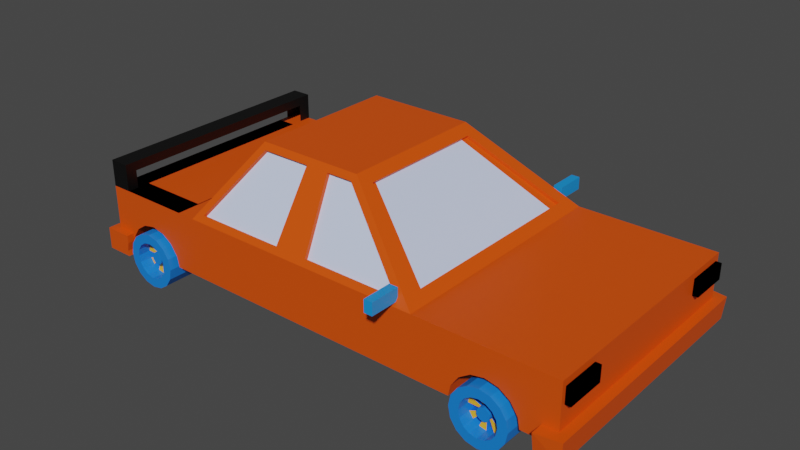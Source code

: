 # Source: Car_blend.blend  (saved by Blender 3.6.13; exported with 4.5.12 LTS)
import bpy
from mathutils import Matrix  # noqa: F401  (used for matrix-valued properties, if any)

bpy.ops.wm.read_factory_settings(use_empty=True)
scene = bpy.context.scene
scene.name = 'Scene'

# ---- collections
col_collection = bpy.data.collections.new('Collection'); scene.collection.children.link(col_collection)

# ---- materials (node trees are filled in below, after node groups)
mat_material = bpy.data.materials.new('Material')
mat_material.alpha_threshold = 0.0
mat_material.use_transparent_shadow = False
mat_material.roughness = 0.5
mat_material.line_color = (0.0, 0.0, 0.0, 1.0)
mat_window = bpy.data.materials.new('window')
mat_window.use_transparent_shadow = False
mat_material_004 = bpy.data.materials.new('Material.004')
mat_material_004.use_transparent_shadow = False
mat_tire = bpy.data.materials.new('tire')
mat_tire.use_transparent_shadow = False
mat_black_tire_ring = bpy.data.materials.new('black tire ring')
mat_black_tire_ring.use_transparent_shadow = False
mat_material_002 = bpy.data.materials.new('Material.002')
mat_material_002.use_transparent_shadow = False
mat_light_red = bpy.data.materials.new('Light red')
mat_light_red.use_transparent_shadow = False
mat_light = bpy.data.materials.new('light')
mat_light.use_transparent_shadow = False
mat_light_1 = bpy.data.materials.new('Light')
mat_light_1.use_transparent_shadow = False
mat_material_001 = bpy.data.materials.new('Material.001')
mat_material_001.use_transparent_shadow = False

# ---- material node trees
mat_material.use_nodes = True; mat_material.node_tree.nodes.clear()
_N = mat_material.node_tree.nodes; _L = mat_material.node_tree.links
n0 = _N.new('ShaderNodeOutputMaterial'); n0.name = 'Material Output'; n0.location = (300, 300)
n1 = _N.new('ShaderNodeBsdfPrincipled'); n1.name = 'Principled BSDF'; n1.location = (10, 300)
n1.distribution = 'GGX'
n1.subsurface_method = 'RANDOM_WALK_SKIN'
n1.inputs[0].default_value = (0.8, 0.07855, 0.0, 1.0)
n1.inputs[3].default_value = 1.45
n1.inputs[27].default_value = (0.0, 0.0, 0.0, 1.0)
n1.inputs[28].default_value = 1.0
_L.new(n1.outputs[0], n0.inputs[0])
n0.is_active_output = True
mat_window.use_nodes = True; mat_window.node_tree.nodes.clear()
_N = mat_window.node_tree.nodes; _L = mat_window.node_tree.links
n0 = _N.new('ShaderNodeBsdfPrincipled'); n0.name = 'Principled BSDF'; n0.location = (10, 300)
n0.distribution = 'GGX'
n0.subsurface_method = 'RANDOM_WALK_SKIN'
n0.inputs[0].default_value = (0.6394, 0.7378, 1.0, 1.0)
n0.inputs[3].default_value = 1.45
n0.inputs[27].default_value = (0.0, 0.0, 0.0, 1.0)
n0.inputs[28].default_value = 1.0
n1 = _N.new('ShaderNodeOutputMaterial'); n1.name = 'Material Output'; n1.location = (300, 300)
_L.new(n0.outputs[0], n1.inputs[0])
n1.is_active_output = True
mat_material_004.use_nodes = True; mat_material_004.node_tree.nodes.clear()
_N = mat_material_004.node_tree.nodes; _L = mat_material_004.node_tree.links
n0 = _N.new('ShaderNodeBsdfPrincipled'); n0.name = 'Principled BSDF'; n0.location = (10, 300)
n0.distribution = 'GGX'
n0.subsurface_method = 'RANDOM_WALK_SKIN'
n0.inputs[0].default_value = (0.0, 0.0, 0.0, 1.0)
n0.inputs[3].default_value = 1.45
n0.inputs[27].default_value = (0.0, 0.0, 0.0, 1.0)
n0.inputs[28].default_value = 1.0
n1 = _N.new('ShaderNodeOutputMaterial'); n1.name = 'Material Output'; n1.location = (300, 300)
_L.new(n0.outputs[0], n1.inputs[0])
n1.is_active_output = True
mat_tire.use_nodes = True; mat_tire.node_tree.nodes.clear()
_N = mat_tire.node_tree.nodes; _L = mat_tire.node_tree.links
n0 = _N.new('ShaderNodeBsdfPrincipled'); n0.name = 'Principled BSDF'; n0.location = (10, 300)
n0.distribution = 'GGX'
n0.subsurface_method = 'RANDOM_WALK_SKIN'
n0.inputs[0].default_value = (0.007642, 0.2099, 0.8, 1.0)
n0.inputs[3].default_value = 1.45
n0.inputs[27].default_value = (0.0, 0.0, 0.0, 1.0)
n0.inputs[28].default_value = 1.0
n1 = _N.new('ShaderNodeOutputMaterial'); n1.name = 'Material Output'; n1.location = (300, 300)
_L.new(n0.outputs[0], n1.inputs[0])
n1.is_active_output = True
mat_black_tire_ring.use_nodes = True; mat_black_tire_ring.node_tree.nodes.clear()
_N = mat_black_tire_ring.node_tree.nodes; _L = mat_black_tire_ring.node_tree.links
n0 = _N.new('ShaderNodeBsdfPrincipled'); n0.name = 'Principled BSDF'; n0.location = (10, 300)
n0.distribution = 'GGX'
n0.subsurface_method = 'RANDOM_WALK_SKIN'
n0.inputs[0].default_value = (1.0, 0.479, 0.00547, 1.0)
n0.inputs[3].default_value = 1.45
n0.inputs[27].default_value = (0.0, 0.0, 0.0, 1.0)
n0.inputs[28].default_value = 1.0
n1 = _N.new('ShaderNodeOutputMaterial'); n1.name = 'Material Output'; n1.location = (300, 300)
_L.new(n0.outputs[0], n1.inputs[0])
n1.is_active_output = True
mat_material_002.use_nodes = True; mat_material_002.node_tree.nodes.clear()
_N = mat_material_002.node_tree.nodes; _L = mat_material_002.node_tree.links
n0 = _N.new('ShaderNodeBsdfPrincipled'); n0.name = 'Principled BSDF'; n0.location = (10, 300)
n0.distribution = 'GGX'
n0.subsurface_method = 'RANDOM_WALK_SKIN'
n0.inputs[3].default_value = 1.45
n0.inputs[27].default_value = (0.0, 0.0, 0.0, 1.0)
n0.inputs[28].default_value = 1.0
n1 = _N.new('ShaderNodeOutputMaterial'); n1.name = 'Material Output'; n1.location = (300, 300)
_L.new(n0.outputs[0], n1.inputs[0])
n1.is_active_output = True
mat_light_red.use_nodes = True; mat_light_red.node_tree.nodes.clear()
_N = mat_light_red.node_tree.nodes; _L = mat_light_red.node_tree.links
n0 = _N.new('ShaderNodeBsdfPrincipled'); n0.name = 'Principled BSDF'; n0.location = (10, 300)
n0.distribution = 'GGX'
n0.subsurface_method = 'RANDOM_WALK_SKIN'
n0.inputs[0].default_value = (0.3844, 0.000619, 0.0, 1.0)
n0.inputs[3].default_value = 1.45
n0.inputs[27].default_value = (0.0, 0.0, 0.0, 1.0)
n0.inputs[28].default_value = 1.0
n1 = _N.new('ShaderNodeOutputMaterial'); n1.name = 'Material Output'; n1.location = (300, 300)
_L.new(n0.outputs[0], n1.inputs[0])
n1.is_active_output = True
mat_light.use_nodes = True; mat_light.node_tree.nodes.clear()
_N = mat_light.node_tree.nodes; _L = mat_light.node_tree.links
n0 = _N.new('ShaderNodeBsdfPrincipled'); n0.name = 'Principled BSDF'; n0.location = (10, 300)
n0.distribution = 'GGX'
n0.subsurface_method = 'RANDOM_WALK_SKIN'
n0.inputs[3].default_value = 1.45
n0.inputs[27].default_value = (0.0, 0.0, 0.0, 1.0)
n0.inputs[28].default_value = 1.0
n1 = _N.new('ShaderNodeOutputMaterial'); n1.name = 'Material Output'; n1.location = (300, 300)
_L.new(n0.outputs[0], n1.inputs[0])
n1.is_active_output = True
mat_light_1.use_nodes = True; mat_light_1.node_tree.nodes.clear()
_N = mat_light_1.node_tree.nodes; _L = mat_light_1.node_tree.links
n0 = _N.new('ShaderNodeBsdfPrincipled'); n0.name = 'Principled BSDF'; n0.location = (10, 300)
n0.distribution = 'GGX'
n0.subsurface_method = 'RANDOM_WALK_SKIN'
n0.inputs[0].default_value = (0.2266, 0.004171, 0.0, 1.0)
n0.inputs[3].default_value = 1.45
n0.inputs[27].default_value = (0.0, 0.0, 0.0, 1.0)
n0.inputs[28].default_value = 1.0
n1 = _N.new('ShaderNodeOutputMaterial'); n1.name = 'Material Output'; n1.location = (300, 300)
_L.new(n0.outputs[0], n1.inputs[0])
n1.is_active_output = True
mat_material_001.use_nodes = True; mat_material_001.node_tree.nodes.clear()
_N = mat_material_001.node_tree.nodes; _L = mat_material_001.node_tree.links
n0 = _N.new('ShaderNodeBsdfPrincipled'); n0.name = 'Principled BSDF'; n0.location = (10, 300)
n0.distribution = 'GGX'
n0.subsurface_method = 'RANDOM_WALK_SKIN'
n0.inputs[0].default_value = (0.009299, 0.288, 0.8, 1.0)
n0.inputs[3].default_value = 1.45
n0.inputs[27].default_value = (0.0, 0.0, 0.0, 1.0)
n0.inputs[28].default_value = 1.0
n1 = _N.new('ShaderNodeOutputMaterial'); n1.name = 'Material Output'; n1.location = (300, 300)
_L.new(n0.outputs[0], n1.inputs[0])
n1.is_active_output = True

# ---- world
world_world = bpy.data.worlds.new('World'); scene.world = world_world
world_world.use_nodes = True; world_world.node_tree.nodes.clear()
_N = world_world.node_tree.nodes; _L = world_world.node_tree.links
n0 = _N.new('ShaderNodeOutputWorld'); n0.name = 'World Output'; n0.location = (300, 300)
n1 = _N.new('ShaderNodeBackground'); n1.name = 'Background'; n1.location = (10, 300)
n1.inputs[0].default_value = (0.05088, 0.05088, 0.05088, 1.0)
_L.new(n1.outputs[0], n0.inputs[0])
n0.is_active_output = True
world_world.color = (0.05088, 0.05088, 0.05088)
world_world.use_sun_shadow = False
world_world.sun_shadow_jitter_overblur = 0.0

# ---- meshes
me_cube = bpy.data.meshes.new('Cube')
me_cube.from_pydata([(2.0, 1.25, 0.3), (2.077, 1.327, -0.377), (2.0, -1.25, 0.3), (2.094, 1.344, -0.1544), (-1.876, 1.21, 0.3607), (-2.0, 1.25, -0.3), (-1.876, -1.21, 0.3607), (-2.0, -1.25, -0.3), (0.5886, 1.25, -0.3), (0.4007, -1.21, 0.3607), (0.5886, -1.25, -0.3), (0.4007, 1.21, 0.3607), (-0.4269, -0.7996, 0.9893), (-1.45, -0.7996, 0.9893), (-1.45, 0.7996, 0.9893), (-0.4269, 0.7996, 0.9893), (-3.212, -1.33, -0.3799), (-3.212, 1.33, -0.3799), (-3.132, -1.25, 0.3), (-3.132, 1.25, 0.3), (-0.6623, 1.25, -0.3), (-0.8706, 1.25, -0.3), (-0.5987, -1.21, 0.3607), (-0.9429, -1.21, 0.3607), (-0.8706, -1.25, -0.3), (-0.6623, -1.25, -0.3), (-0.9429, 1.21, 0.3607), (-0.5987, 1.21, 0.3607), (-0.6976, -0.7996, 0.9893), (-0.9411, -0.7996, 0.9893), (-0.9411, 0.7996, 0.9893), (-0.6976, 0.7996, 0.9893), (-0.8706, -1.25, 0.3), (-1.927, -1.031, 0.4083), (-0.6623, 1.25, 0.3), (0.4844, 1.058, 0.3791), (-0.8684, -0.7599, 1.05), (-1.566, -0.682, 0.9417), (-0.7804, 0.7599, 1.05), (-0.2948, 0.671, 0.9709), (-0.2948, -0.671, 0.9709), (0.4844, -1.058, 0.3791), (-1.927, 1.031, 0.4083), (-1.566, 0.682, 0.9417), (-0.6623, -1.25, 0.3), (-0.8706, 1.25, 0.3), (-0.7804, -0.7599, 1.05), (-0.8684, 0.7599, 1.05), (-2.0, -1.25, 0.3), (-2.0, 1.25, 0.3), (0.5886, 1.25, 0.3), (0.5886, -1.25, 0.3), (-1.493, -0.7599, 1.05), (-1.493, 0.7599, 1.05), (-0.3989, 0.7599, 1.05), (-0.3989, -0.7599, 1.05), (-0.9429, -1.179, 0.3402), (-1.876, -1.179, 0.3402), (-0.5987, 1.179, 0.3402), (0.4007, 1.179, 0.3402), (-0.9411, -0.7682, 0.9687), (-1.45, -0.7682, 0.9687), (-0.6976, 0.7682, 0.9687), (-0.4269, 0.7682, 0.9687), (-0.4269, -0.7682, 0.9687), (0.4007, -1.179, 0.3402), (-1.876, 1.179, 0.3402), (-1.45, 0.7682, 0.9687), (-0.5987, -1.179, 0.3402), (-0.9429, 1.179, 0.3402), (-0.6976, -0.7682, 0.9687), (-0.9411, 0.7682, 0.9687), (-1.896, -1.031, 0.3873), (-1.896, 1.031, 0.3873), (0.4617, 1.058, 0.3492), (0.4617, -1.058, 0.3492), (-1.535, -0.682, 0.9207), (-1.535, 0.682, 0.9207), (-0.3175, 0.671, 0.941), (-0.3175, -0.671, 0.941), (1.847, -1.25, -0.3), (1.847, 1.25, 0.3), (1.847, 1.25, -0.3), (1.847, -1.25, 0.3), (2.0, 1.25, -0.1544), (-2.0, -1.25, -0.1544), (2.0, -1.25, -0.1544), (-2.0, 1.25, -0.1544), (0.5886, 1.25, -0.1544), (0.5886, -1.25, -0.1544), (-3.132, -1.25, -0.1544), (-3.132, 1.25, -0.1544), (-0.8706, 1.25, -0.1544), (-0.6623, 1.25, -0.1544), (-0.6623, -1.25, -0.1544), (-0.8706, -1.25, -0.1544), (1.847, -1.25, -0.1544), (1.847, 1.25, -0.1544), (2.0, 1.25, -0.1544), (2.0, -1.25, -0.1544), (1.847, -1.25, -0.3), (1.847, 1.25, -0.3), (1.847, -1.25, -0.1544), (1.847, 1.25, -0.1544), (2.094, -1.344, -0.1544), (2.077, -1.327, -0.377), (1.847, -1.344, -0.3944), (1.847, 1.344, -0.3944), (1.847, -1.383, -0.1544), (1.847, 1.383, -0.1544), (-2.927, -1.25, -0.3), (-2.927, 1.25, -0.3), (-2.927, 1.25, 0.3), (-2.927, -1.25, 0.3), (-2.927, -1.25, -0.1544), (-2.927, 1.25, -0.1544), (-3.132, 1.25, -0.1544), (-2.927, -1.25, -0.3), (-3.132, -1.25, -0.1544), (-2.927, -1.25, -0.1544), (-2.927, 1.25, -0.1544), (-2.927, 1.25, -0.3), (-3.212, 1.33, -0.1544), (-2.927, -1.33, -0.3799), (-3.212, -1.33, -0.1544), (-2.927, -1.33, -0.1544), (-2.927, 1.33, -0.1544), (-2.927, 1.33, -0.3799), (-3.132, -1.25, 0.5764), (-3.132, 1.25, 0.5764), (-2.927, 1.25, 0.5764), (-2.927, -1.25, 0.5764), (-2.927, 1.25, 0.3915), (-2.927, 1.25, 0.4836), (-2.927, -1.25, 0.4836), (-2.927, -1.25, 0.3915), (-3.132, -1.25, 0.3915), (-3.132, -1.25, 0.4836), (-3.132, 1.25, 0.4836), (-3.132, 1.25, 0.3915), (-2.0, 1.115, -0.3), (2.0, 1.115, 0.3), (-2.0, 1.115, 0.3), (0.5886, 1.115, -0.3), (0.5886, 1.115, 0.3), (-1.493, 0.6776, 1.05), (-0.3989, 0.6776, 1.05), (-3.132, 1.115, 0.3), (-0.7804, 0.6776, 1.05), (-0.8684, 0.6776, 1.05), (-0.8706, 1.115, -0.3), (-0.6623, 1.115, -0.3), (-1.927, 0.9189, 0.4083), (0.4844, 0.9431, 0.3791), (-1.566, 0.6081, 0.9417), (-0.2948, 0.5983, 0.9709), (-1.896, 0.9189, 0.3873), (0.4617, 0.9431, 0.3492), (-1.535, 0.6081, 0.9207), (-0.3175, 0.5983, 0.941), (1.847, 1.115, 0.3), (1.847, 1.115, -0.3), (-3.132, 1.115, -0.1544), (2.0, 1.115, -0.1544), (1.847, 1.115, -0.3), (2.0, 1.115, -0.1544), (2.077, 1.183, -0.377), (1.847, 1.199, -0.3944), (2.094, 1.199, -0.1544), (-2.927, 1.115, 0.3), (-2.927, 1.115, -0.3), (-3.132, 1.115, -0.1544), (-2.927, 1.115, -0.3), (-3.212, 1.186, -0.3799), (-3.212, 1.186, -0.1544), (-2.927, 1.186, -0.3799), (-3.132, 1.115, 0.5764), (-2.927, 1.115, 0.5764), (-3.132, 1.115, 0.3915), (-3.132, 1.115, 0.4836), (-2.927, 1.115, 0.3915), (-2.927, 1.115, 0.4836), (-2.0, -1.135, -0.3), (2.0, -1.135, 0.3), (0.5886, -1.135, -0.3), (0.5886, -1.135, 0.3), (-0.3989, -0.6897, 1.05), (-0.7804, -0.6897, 1.05), (-0.8684, -0.6897, 1.05), (-0.8706, -1.135, -0.3), (-0.6623, -1.135, -0.3), (0.4844, -0.96, 0.3791), (-0.2948, -0.609, 0.9709), (0.4617, -0.96, 0.3492), (-0.3175, -0.609, 0.941), (1.847, -1.135, 0.3), (1.847, -1.135, -0.3), (2.0, -1.135, -0.1544), (1.847, -1.135, -0.3), (2.0, -1.135, -0.1544), (1.847, -1.22, -0.3944), (2.094, -1.22, -0.1544), (-2.927, -1.135, 0.3), (-3.212, -1.207, -0.3799), (-2.927, -1.135, 0.5764), (-2.927, -1.135, 0.3915), (-2.927, -1.135, 0.4836), (-2.0, -1.135, 0.3), (-1.493, -0.6897, 1.05), (-3.132, -1.135, 0.3), (-1.927, -0.9354, 0.4083), (-1.566, -0.619, 0.9417), (-1.896, -0.9354, 0.3873), (-1.535, -0.619, 0.9207), (-3.132, -1.135, -0.1544), (2.077, -1.204, -0.377), (-2.927, -1.135, -0.3), (-3.132, -1.135, -0.1544), (-2.927, -1.135, -0.3), (-3.212, -1.207, -0.1544), (-2.927, -1.207, -0.3799), (-3.132, -1.135, 0.5764), (-3.132, -1.135, 0.3915), (-3.132, -1.135, 0.4836), (-2.0, -1.135, 0.3), (-2.0, 1.115, 0.3), (-2.927, 1.115, 0.3), (-2.927, -1.135, 0.3), (-2.195, -1.135, 0.3), (-2.195, 1.115, 0.3), (-3.122, 1.115, 0.3), (-3.122, -1.135, 0.3), (-2.195, -1.004, 0.3), (-2.195, 1.245, 0.3), (-3.122, 1.245, 0.3), (-3.122, -1.004, 0.3), (-2.195, -1.248, 0.3), (-2.195, 1.001, 0.3), (-3.122, 1.001, 0.3), (-3.122, -1.248, 0.3), (-2.202, -1.248, 0.3), (-2.202, 1.001, 0.3), (-3.129, 1.001, 0.3), (-3.129, -1.248, 0.3), (-2.195, 1.245, 0.2803), (-3.122, 1.245, 0.2803), (-2.195, 1.001, 0.2803), (-3.122, 1.001, 0.2803), (-2.191, -1.248, 0.3), (-2.191, 1.001, 0.3), (-3.118, 1.001, 0.3), (-3.118, -1.248, 0.3), (-2.927, 1.115, 0.3), (-2.927, -1.135, 0.3), (-3.122, 1.115, 0.3), (-3.122, -1.135, 0.3), (-2.195, 1.245, 0.2129), (-3.122, 1.245, 0.2129), (-2.195, 1.001, 0.2129), (-3.122, 1.001, 0.2129), (-2.191, -1.248, 0.3), (-2.191, 1.001, 0.3), (-3.118, 1.001, 0.3), (-3.118, -1.248, 0.3), (-2.195, 1.245, 0.2129), (-3.122, 1.245, 0.2129), (-2.195, 1.001, 0.2129), (-3.122, 1.001, 0.2129), (-2.195, 1.245, 0.2955), (-3.122, 1.245, 0.2955), (-2.195, 1.001, 0.2955), (-3.122, 1.001, 0.2955), (-2.195, 1.245, 0.3017), (-3.122, 1.245, 0.3017), (-2.195, 1.001, 0.3017), (-3.122, 1.001, 0.3017)], [], [(6, 23, 56, 57), (95, 32, 48, 85), (216, 110, 117, 218), (97, 84, 98, 103), (197, 183, 2, 86), (97, 81, 0, 84), (93, 34, 50, 88), (190, 184, 10, 25), (96, 83, 51, 89), (195, 185, 51, 83), (188, 208, 52, 36), (40, 41, 75, 79), (4, 14, 67, 66), (23, 29, 60, 56), (162, 147, 19, 91), (181, 133, 130, 177), (91, 115, 120, 116), (114, 113, 18, 90), (35, 39, 78, 74), (34, 45, 47, 38), (13, 6, 57, 61), (32, 44, 46, 36), (186, 187, 46, 55), (187, 188, 36, 46), (182, 189, 24, 7), (189, 190, 25, 24), (87, 49, 45, 92), (92, 45, 34, 93), (89, 51, 44, 94), (94, 44, 32, 95), (23, 6, 48, 32), (27, 11, 50, 34), (13, 29, 36, 52), (15, 31, 38, 54), (11, 15, 54, 50), (12, 9, 51, 55), (6, 13, 52, 48), (14, 4, 49, 53), (9, 22, 44, 51), (4, 26, 45, 49), (28, 12, 55, 46), (30, 14, 53, 47), (31, 27, 34, 38), (26, 30, 47, 45), (29, 23, 32, 36), (22, 28, 46, 44), (152, 42, 49, 142), (191, 41, 51, 185), (211, 37, 52, 208), (155, 39, 54, 146), (39, 35, 50, 54), (41, 40, 55, 51), (37, 33, 48, 52), (42, 43, 53, 49), (157, 74, 78, 159), (68, 65, 64, 70), (69, 66, 67, 71), (212, 72, 76, 213), (59, 58, 62, 63), (57, 56, 60, 61), (28, 22, 68, 70), (22, 9, 65, 68), (33, 37, 76, 72), (11, 27, 58, 59), (26, 4, 66, 69), (43, 42, 73, 77), (29, 13, 61, 60), (210, 33, 72, 212), (12, 28, 70, 64), (31, 15, 63, 62), (153, 35, 74, 157), (14, 30, 71, 67), (15, 11, 59, 63), (154, 43, 77, 158), (27, 31, 62, 58), (9, 12, 64, 65), (192, 40, 79, 194), (30, 26, 69, 71), (183, 195, 83, 2), (86, 2, 83, 96), (88, 50, 81, 97), (184, 196, 80, 10), (8, 88, 97, 82), (82, 97, 103, 101), (25, 94, 95, 24), (10, 89, 94, 25), (21, 92, 93, 20), (5, 87, 92, 21), (114, 90, 118, 119), (112, 115, 91, 19), (162, 91, 116, 171), (80, 96, 89, 10), (20, 93, 88, 8), (86, 96, 102, 99), (197, 86, 99, 199), (24, 95, 85, 7), (199, 99, 104, 201), (102, 100, 106, 108), (164, 101, 107, 167), (103, 98, 3, 109), (161, 82, 101, 164), (96, 80, 100, 102), (200, 215, 105, 106), (105, 104, 108, 106), (107, 109, 3, 1), (215, 201, 104, 105), (99, 102, 108, 104), (101, 103, 109, 107), (49, 87, 115, 112), (7, 85, 114, 110), (85, 48, 113, 114), (87, 5, 111, 115), (142, 49, 112, 169), (182, 7, 110, 216), (117, 119, 125, 123), (218, 117, 123, 220), (116, 120, 126, 122), (120, 121, 127, 126), (115, 111, 121, 120), (110, 114, 119, 117), (220, 123, 16, 203), (126, 127, 17, 122), (123, 125, 124, 16), (173, 174, 122, 17), (171, 116, 122, 174), (119, 118, 124, 125), (177, 130, 129, 176), (223, 137, 128, 221), (133, 138, 129, 130), (137, 134, 131, 128), (18, 113, 135, 136), (136, 135, 134, 137), (112, 19, 139, 132), (132, 139, 138, 133), (209, 18, 136, 222), (222, 136, 137, 223), (169, 112, 132, 180), (180, 132, 133, 181), (139, 178, 179, 138), (19, 147, 178, 139), (138, 179, 176, 129), (204, 177, 176, 221), (217, 171, 174, 219), (203, 219, 174, 173), (127, 175, 173, 17), (121, 172, 175, 127), (5, 140, 170, 111), (207, 142, 225, 224), (1, 3, 168, 166), (107, 1, 166, 167), (196, 161, 164, 198), (198, 164, 167, 200), (98, 165, 168, 3), (84, 163, 165, 98), (214, 162, 171, 217), (8, 82, 161, 143), (0, 81, 160, 141), (39, 155, 159, 78), (211, 154, 158, 213), (191, 153, 157, 193), (42, 152, 156, 73), (73, 156, 158, 77), (193, 157, 159, 194), (192, 155, 146, 186), (43, 154, 145, 53), (35, 153, 144, 50), (210, 152, 142, 207), (21, 20, 151, 150), (5, 21, 150, 140), (38, 47, 149, 148), (54, 38, 148, 146), (206, 181, 177, 204), (214, 209, 147, 162), (47, 53, 145, 149), (81, 50, 144, 160), (20, 8, 143, 151), (84, 0, 141, 163), (111, 170, 172, 121), (90, 18, 209, 214), (134, 206, 204, 131), (33, 210, 207, 48), (40, 192, 186, 55), (75, 193, 194, 79), (41, 191, 193, 75), (37, 211, 213, 76), (90, 214, 217, 118), (100, 198, 200, 106), (80, 196, 198, 100), (48, 207, 202, 113), (16, 124, 219, 203), (118, 217, 219, 124), (131, 204, 221, 128), (113, 202, 205, 135), (135, 205, 206, 134), (179, 223, 221, 176), (175, 220, 203, 173), (172, 218, 220, 175), (140, 182, 216, 170), (166, 168, 201, 215), (167, 166, 215, 200), (165, 199, 201, 168), (163, 197, 199, 165), (143, 161, 196, 184), (141, 160, 195, 183), (155, 192, 194, 159), (152, 210, 212, 156), (156, 212, 213, 158), (154, 211, 208, 145), (153, 191, 185, 144), (150, 151, 190, 189), (140, 150, 189, 182), (148, 149, 188, 187), (146, 148, 187, 186), (149, 145, 208, 188), (160, 144, 185, 195), (151, 143, 184, 190), (163, 141, 183, 197), (170, 216, 218, 172), (227, 224, 228, 231), (202, 207, 224, 227), (142, 169, 226, 225), (169, 202, 227, 226), (230, 231, 235, 234), (225, 226, 230, 229), (226, 227, 253, 252), (224, 225, 229, 228), (234, 235, 239, 238), (228, 229, 233, 232), (231, 228, 232, 235), (229, 230, 234, 233), (236, 237, 241, 240), (232, 233, 237, 236), (235, 232, 236, 239), (234, 238, 247, 245), (243, 240, 248, 251), (239, 236, 240, 243), (237, 238, 242, 241), (238, 239, 243, 242), (245, 247, 259, 257), (238, 237, 246, 247), (237, 233, 244, 246), (233, 234, 245, 244), (250, 251, 263, 262), (241, 242, 250, 249), (242, 243, 251, 250), (240, 241, 249, 248), (252, 253, 255, 254), (227, 231, 255, 253), (230, 226, 252, 254), (231, 230, 254, 255), (257, 259, 267, 265), (244, 245, 257, 256), (246, 244, 256, 258), (247, 246, 258, 259), (260, 261, 262, 263), (248, 249, 261, 260), (251, 248, 260, 263), (249, 250, 262, 261), (267, 266, 270, 271), (256, 257, 265, 264), (258, 256, 264, 266), (259, 258, 266, 267), (269, 271, 275, 273), (265, 267, 271, 269), (264, 265, 269, 268), (266, 264, 268, 270), (272, 273, 275, 274), (268, 269, 273, 272), (270, 268, 272, 274), (271, 270, 274, 275)])
me_cube.polygons.foreach_set('material_index', [0, 0, 0, 0, 0, 0, 0, 0, 0, 0, 0, 0, 0, 0, 0, 2, 0, 0, 0, 0, 0, 0, 0, 0, 0, 0, 0, 0, 0, 0, 0, 0, 0, 0, 0, 0, 0, 0, 0, 0, 0, 0, 0, 0, 0, 0, 0, 0, 0, 0, 0, 0, 0, 0, 0, 1, 1, 0, 1, 1, 0, 0, 0, 0, 0, 0, 0, 0, 0, 0, 0, 0, 0, 0, 0, 0, 0, 0, 0, 0, 0, 0, 0, 0, 0, 0, 0, 0, 0, 0, 0, 0, 0, 0, 0, 0, 0, 0, 0, 0, 0, 0, 0, 0, 0, 0, 0, 0, 0, 0, 0, 0, 0, 0, 0, 0, 0, 0, 0, 0, 0, 0, 0, 0, 0, 0, 2, 2, 2, 2, 2, 2, 2, 2, 2, 2, 2, 2, 2, 2, 2, 2, 0, 0, 0, 0, 0, 0, 0, 0, 0, 0, 0, 0, 0, 0, 0, 0, 0, 0, 0, 0, 1, 0, 0, 0, 0, 0, 0, 0, 0, 2, 0, 0, 0, 0, 0, 0, 0, 2, 0, 0, 0, 0, 0, 0, 0, 0, 0, 0, 0, 2, 2, 2, 2, 0, 0, 0, 0, 0, 0, 0, 0, 0, 0, 0, 1, 0, 0, 0, 0, 0, 0, 0, 0, 0, 0, 0, 0, 0, 0, 0, 0, 0, 0, 0, 0, 0, 0, 0, 0, 0, 0, 0, 0, 0, 0, 0, 0, 0, 0, 0, 0, 0, 0, 0, 0, 0, 0, 0, 0, 0, 0, 0, 0, 0, 0, 0, 0, 0, 0, 0, 0, 0, 0, 0, 0, 0, 0, 0])
_uv = me_cube.uv_layers.new(name='UVMap')
_uv.uv.foreach_set('vector', [0.625, 0.9943, 0.625, 0.9332, 0.625, 0.9332, 0.625, 0.9943, 0.4357, 0.9294, 0.625, 0.9294, 0.625, 1.0, 0.4357, 1.0, 0.125, 0.7385, 0.125, 0.75, 0.125, 0.75, 0.125, 0.7385, 0.4357, 0.4904, 0.4357, 0.5, 0.4357, 0.5, 0.4357, 0.4904, 0.4357, 0.7385, 0.625, 0.7385, 0.625, 0.75, 0.4357, 0.75, 0.4357, 0.4904, 0.625, 0.4904, 0.625, 0.5, 0.4357, 0.5, 0.4357, 0.3336, 0.625, 0.3336, 0.625, 0.4118, 0.4357, 0.4118, 0.2086, 0.7385, 0.2868, 0.7385, 0.2868, 0.75, 0.2086, 0.75, 0.4357, 0.7596, 0.625, 0.7596, 0.625, 0.8382, 0.4357, 0.8382, 0.6346, 0.7385, 0.7132, 0.7385, 0.7132, 0.75, 0.6346, 0.75, 0.7827, 0.7385, 0.875, 0.7385, 0.875, 0.75, 0.7827, 0.75, 0.7132, 0.7305, 0.7132, 0.7348, 0.7132, 0.7348, 0.7132, 0.7305, 0.625, 0.2557, 0.625, 0.2596, 0.625, 0.2596, 0.625, 0.2557, 0.625, 0.9332, 0.625, 0.9187, 0.625, 0.9187, 0.625, 0.9332, 0.4357, 0.2365, 0.625, 0.2365, 0.625, 0.25, 0.4357, 0.25, 0.625, 0.2365, 0.625, 0.25, 0.625, 0.25, 0.625, 0.2365, 0.4357, 0.25, 0.4357, 0.25, 0.4357, 0.25, 0.4357, 0.25, 0.4357, 1.0, 0.625, 1.0, 0.625, 1.0, 0.4357, 1.0, 0.7132, 0.5152, 0.7132, 0.5195, 0.7132, 0.5195, 0.7132, 0.5152, 0.625, 0.3336, 0.625, 0.3206, 0.625, 0.3423, 0.625, 0.3554, 0.625, 0.9904, 0.625, 0.9943, 0.625, 0.9943, 0.625, 0.9904, 0.625, 0.9294, 0.625, 0.9164, 0.625, 0.8946, 0.625, 0.9077, 0.7132, 0.7385, 0.7696, 0.7385, 0.7696, 0.75, 0.7132, 0.75, 0.7696, 0.7385, 0.7827, 0.7385, 0.7827, 0.75, 0.7696, 0.75, 0.125, 0.7385, 0.1956, 0.7385, 0.1956, 0.75, 0.125, 0.75, 0.1956, 0.7385, 0.2086, 0.7385, 0.2086, 0.75, 0.1956, 0.75, 0.4357, 0.25, 0.625, 0.25, 0.625, 0.3206, 0.4357, 0.3206, 0.4357, 0.3206, 0.625, 0.3206, 0.625, 0.3336, 0.4357, 0.3336, 0.4357, 0.8382, 0.625, 0.8382, 0.625, 0.9164, 0.4357, 0.9164, 0.4357, 0.9164, 0.625, 0.9164, 0.625, 0.9294, 0.4357, 0.9294, 0.625, 0.9332, 0.625, 0.9943, 0.625, 1.0, 0.625, 0.9294, 0.625, 0.3408, 0.625, 0.4049, 0.625, 0.4118, 0.625, 0.3336, 0.625, 0.9904, 0.625, 0.9187, 0.625, 0.9077, 0.625, 1.0, 0.625, 0.4005, 0.625, 0.3631, 0.625, 0.3554, 0.625, 0.4118, 0.625, 0.4049, 0.625, 0.4005, 0.625, 0.4118, 0.625, 0.4118, 0.625, 0.8495, 0.625, 0.8451, 0.625, 0.8382, 0.625, 0.8382, 0.625, 0.9943, 0.625, 0.9904, 0.625, 1.0, 0.625, 1.0, 0.625, 0.2596, 0.625, 0.2557, 0.625, 0.25, 0.625, 0.25, 0.625, 0.8451, 0.625, 0.9092, 0.625, 0.9164, 0.625, 0.8382, 0.625, 0.2557, 0.625, 0.3168, 0.625, 0.3206, 0.625, 0.25, 0.625, 0.8869, 0.625, 0.8495, 0.625, 0.8382, 0.625, 0.8946, 0.625, 0.3313, 0.625, 0.2596, 0.625, 0.25, 0.625, 0.3423, 0.625, 0.3631, 0.625, 0.3408, 0.625, 0.3336, 0.625, 0.3554, 0.625, 0.3168, 0.625, 0.3313, 0.625, 0.3423, 0.625, 0.3206, 0.625, 0.9187, 0.625, 0.9332, 0.625, 0.9294, 0.625, 0.9077, 0.625, 0.9092, 0.625, 0.8869, 0.625, 0.8946, 0.625, 0.9164, 0.625, 0.2222, 0.625, 0.234, 0.625, 0.25, 0.625, 0.2365, 0.7132, 0.7247, 0.7132, 0.7348, 0.7132, 0.75, 0.7132, 0.7385, 0.625, 0.02949, 0.625, 0.01977, 0.625, 0.0, 0.625, 0.01154, 0.7132, 0.5309, 0.7132, 0.5195, 0.7132, 0.5, 0.7132, 0.5135, 0.7132, 0.5195, 0.7132, 0.5152, 0.7132, 0.5, 0.7132, 0.5, 0.7132, 0.7348, 0.7132, 0.7305, 0.7132, 0.75, 0.7132, 0.75, 0.625, 0.01977, 0.625, 0.01603, 0.625, 0.0, 0.625, 0.0, 0.625, 0.234, 0.625, 0.2302, 0.625, 0.25, 0.625, 0.25, 0.7132, 0.5271, 0.7132, 0.5152, 0.7132, 0.5195, 0.7132, 0.5309, 0.625, 0.9092, 0.625, 0.8451, 0.625, 0.8495, 0.625, 0.8869, 0.625, 0.3168, 0.625, 0.2557, 0.625, 0.2596, 0.625, 0.3313, 0.625, 0.02609, 0.625, 0.01603, 0.625, 0.01977, 0.625, 0.02949, 0.625, 0.4049, 0.625, 0.3408, 0.625, 0.3631, 0.625, 0.4005, 0.625, 0.9943, 0.625, 0.9332, 0.625, 0.9187, 0.625, 0.9904, 0.625, 0.8869, 0.625, 0.9092, 0.625, 0.9092, 0.625, 0.8869, 0.625, 0.9092, 0.625, 0.8451, 0.625, 0.8451, 0.625, 0.9092, 0.625, 0.01603, 0.625, 0.01977, 0.625, 0.01977, 0.625, 0.01603, 0.625, 0.4049, 0.625, 0.3408, 0.625, 0.3408, 0.625, 0.4049, 0.625, 0.3168, 0.625, 0.2557, 0.625, 0.2557, 0.625, 0.3168, 0.625, 0.2302, 0.625, 0.234, 0.625, 0.234, 0.625, 0.2302, 0.625, 0.9187, 0.625, 0.9904, 0.625, 0.9904, 0.625, 0.9187, 0.625, 0.02609, 0.625, 0.01603, 0.625, 0.01603, 0.625, 0.02609, 0.625, 0.8495, 0.625, 0.8869, 0.625, 0.8869, 0.625, 0.8495, 0.625, 0.3631, 0.625, 0.4005, 0.625, 0.4005, 0.625, 0.3631, 0.7132, 0.5271, 0.7132, 0.5152, 0.7132, 0.5152, 0.7132, 0.5271, 0.625, 0.2596, 0.625, 0.3313, 0.625, 0.3313, 0.625, 0.2596, 0.625, 0.4005, 0.625, 0.4049, 0.625, 0.4049, 0.625, 0.4005, 0.625, 0.2188, 0.625, 0.2302, 0.625, 0.2302, 0.625, 0.2188, 0.625, 0.3408, 0.625, 0.3631, 0.625, 0.3631, 0.625, 0.3408, 0.625, 0.8451, 0.625, 0.8495, 0.625, 0.8495, 0.625, 0.8451, 0.7132, 0.7208, 0.7132, 0.7305, 0.7132, 0.7305, 0.7132, 0.7208, 0.625, 0.3313, 0.625, 0.3168, 0.625, 0.3168, 0.625, 0.3313, 0.625, 0.7385, 0.6346, 0.7385, 0.6346, 0.75, 0.625, 0.75, 0.4357, 0.75, 0.625, 0.75, 0.625, 0.7596, 0.4357, 0.7596, 0.4357, 0.4118, 0.625, 0.4118, 0.625, 0.4904, 0.4357, 0.4904, 0.2868, 0.7385, 0.3654, 0.7385, 0.3654, 0.75, 0.2868, 0.75, 0.375, 0.4118, 0.4357, 0.4118, 0.4357, 0.4904, 0.375, 0.4904, 0.375, 0.4904, 0.4357, 0.4904, 0.4357, 0.4904, 0.375, 0.4904, 0.375, 0.9164, 0.4357, 0.9164, 0.4357, 0.9294, 0.375, 0.9294, 0.375, 0.8382, 0.4357, 0.8382, 0.4357, 0.9164, 0.375, 0.9164, 0.375, 0.3206, 0.4357, 0.3206, 0.4357, 0.3336, 0.375, 0.3336, 0.375, 0.25, 0.4357, 0.25, 0.4357, 0.3206, 0.375, 0.3206, 0.4357, 1.0, 0.4357, 1.0, 0.4357, 1.0, 0.4357, 1.0, 0.625, 0.25, 0.4357, 0.25, 0.4357, 0.25, 0.625, 0.25, 0.4357, 0.2365, 0.4357, 0.25, 0.4357, 0.25, 0.4357, 0.2365, 0.375, 0.7596, 0.4357, 0.7596, 0.4357, 0.8382, 0.375, 0.8382, 0.375, 0.3336, 0.4357, 0.3336, 0.4357, 0.4118, 0.375, 0.4118, 0.4357, 0.75, 0.4357, 0.7596, 0.4357, 0.7596, 0.4357, 0.75, 0.4357, 0.7385, 0.4357, 0.75, 0.4357, 0.75, 0.4357, 0.7385, 0.375, 0.9294, 0.4357, 0.9294, 0.4357, 1.0, 0.375, 1.0, 0.4357, 0.7385, 0.4357, 0.75, 0.4357, 0.75, 0.4357, 0.7385, 0.4357, 0.7596, 0.375, 0.7596, 0.375, 0.7596, 0.4357, 0.7596, 0.3654, 0.5135, 0.3654, 0.5, 0.3654, 0.5, 0.3654, 0.5135, 0.4357, 0.4904, 0.4357, 0.5, 0.4357, 0.5, 0.4357, 0.4904, 0.3654, 0.5135, 0.3654, 0.5, 0.3654, 0.5, 0.3654, 0.5135, 0.4357, 0.7596, 0.375, 0.7596, 0.375, 0.7596, 0.4357, 0.7596, 0.3654, 0.7385, 0.375, 0.7385, 0.375, 0.75, 0.3654, 0.75, 0.375, 0.75, 0.4357, 0.75, 0.4357, 0.7596, 0.375, 0.7596, 0.375, 0.4904, 0.4357, 0.4904, 0.4357, 0.5, 0.375, 0.5, 0.375, 0.7385, 0.4357, 0.7385, 0.4357, 0.75, 0.375, 0.75, 0.4357, 0.75, 0.4357, 0.7596, 0.4357, 0.7596, 0.4357, 0.75, 0.375, 0.4904, 0.4357, 0.4904, 0.4357, 0.4904, 0.375, 0.4904, 0.625, 0.25, 0.4357, 0.25, 0.4357, 0.25, 0.625, 0.25, 0.375, 1.0, 0.4357, 1.0, 0.4357, 1.0, 0.375, 1.0, 0.4357, 1.0, 0.625, 1.0, 0.625, 1.0, 0.4357, 1.0, 0.4357, 0.25, 0.375, 0.25, 0.375, 0.25, 0.4357, 0.25, 0.625, 0.2365, 0.625, 0.25, 0.625, 0.25, 0.625, 0.2365, 0.125, 0.7385, 0.125, 0.75, 0.125, 0.75, 0.125, 0.7385, 0.375, 1.0, 0.4357, 1.0, 0.4357, 1.0, 0.375, 1.0, 0.125, 0.7385, 0.125, 0.75, 0.125, 0.75, 0.125, 0.7385, 0.4357, 0.25, 0.4357, 0.25, 0.4357, 0.25, 0.4357, 0.25, 0.4357, 0.25, 0.375, 0.25, 0.375, 0.25, 0.4357, 0.25, 0.4357, 0.25, 0.375, 0.25, 0.375, 0.25, 0.4357, 0.25, 0.375, 1.0, 0.4357, 1.0, 0.4357, 1.0, 0.375, 1.0, 0.125, 0.7385, 0.125, 0.75, 0.125, 0.75, 0.125, 0.7385, 0.4357, 0.25, 0.375, 0.25, 0.375, 0.25, 0.4357, 0.25, 0.375, 1.0, 0.4357, 1.0, 0.4357, 1.0, 0.375, 1.0, 0.375, 0.2365, 0.4357, 0.2365, 0.4357, 0.25, 0.375, 0.25, 0.4357, 0.2365, 0.4357, 0.25, 0.4357, 0.25, 0.4357, 0.2365, 0.4357, 1.0, 0.4357, 1.0, 0.4357, 1.0, 0.4357, 1.0, 0.625, 0.2365, 0.625, 0.25, 0.625, 0.25, 0.625, 0.2365, 0.625, 0.01154, 0.625, 0.0, 0.625, 0.0, 0.625, 0.01154, 0.625, 0.25, 0.625, 0.25, 0.625, 0.25, 0.625, 0.25, 0.625, 1.0, 0.625, 1.0, 0.625, 1.0, 0.625, 1.0, 0.625, 1.0, 0.625, 1.0, 0.625, 1.0, 0.625, 1.0, 0.625, 1.0, 0.625, 1.0, 0.625, 1.0, 0.625, 1.0, 0.625, 0.25, 0.625, 0.25, 0.625, 0.25, 0.625, 0.25, 0.625, 0.25, 0.625, 0.25, 0.625, 0.25, 0.625, 0.25, 0.625, 0.01154, 0.625, 0.0, 0.625, 0.0, 0.625, 0.01154, 0.625, 0.01154, 0.625, 0.0, 0.625, 0.0, 0.625, 0.01154, 0.625, 0.2365, 0.625, 0.25, 0.625, 0.25, 0.625, 0.2365, 0.625, 0.2365, 0.625, 0.25, 0.625, 0.25, 0.625, 0.2365, 0.625, 0.25, 0.625, 0.2365, 0.625, 0.2365, 0.625, 0.25, 0.625, 0.25, 0.625, 0.2365, 0.625, 0.2365, 0.625, 0.25, 0.625, 0.25, 0.625, 0.2365, 0.625, 0.2365, 0.625, 0.25, 0.625, 0.01154, 0.625, 0.2365, 0.625, 0.2365, 0.625, 0.01154, 0.4357, 0.01154, 0.4357, 0.2365, 0.4357, 0.2365, 0.4357, 0.01154, 0.375, 0.01154, 0.4357, 0.01154, 0.4357, 0.2365, 0.375, 0.2365, 0.125, 0.5, 0.125, 0.5135, 0.125, 0.5135, 0.125, 0.5, 0.125, 0.5, 0.125, 0.5135, 0.125, 0.5135, 0.125, 0.5, 0.125, 0.5, 0.125, 0.5135, 0.125, 0.5135, 0.125, 0.5, 0.625, 0.01154, 0.625, 0.2365, 0.625, 0.2365, 0.625, 0.01154, 0.375, 0.5, 0.4357, 0.5, 0.4357, 0.5135, 0.375, 0.5135, 0.3654, 0.5, 0.375, 0.5, 0.375, 0.5135, 0.3654, 0.5135, 0.3654, 0.7385, 0.3654, 0.5135, 0.3654, 0.5135, 0.3654, 0.7385, 0.3654, 0.7385, 0.3654, 0.5135, 0.3654, 0.5135, 0.3654, 0.7385, 0.4357, 0.5, 0.4357, 0.5135, 0.4357, 0.5135, 0.4357, 0.5, 0.4357, 0.5, 0.4357, 0.5135, 0.4357, 0.5135, 0.4357, 0.5, 0.4357, 0.01154, 0.4357, 0.2365, 0.4357, 0.2365, 0.4357, 0.01154, 0.2868, 0.5, 0.3654, 0.5, 0.3654, 0.5135, 0.2868, 0.5135, 0.625, 0.5, 0.6346, 0.5, 0.6346, 0.5135, 0.625, 0.5135, 0.7132, 0.5195, 0.7132, 0.5309, 0.7132, 0.5309, 0.7132, 0.5195, 0.625, 0.02949, 0.625, 0.2188, 0.625, 0.2188, 0.625, 0.02949, 0.7132, 0.7247, 0.7132, 0.5271, 0.7132, 0.5271, 0.7132, 0.7247, 0.625, 0.234, 0.625, 0.2222, 0.625, 0.2222, 0.625, 0.234, 0.625, 0.234, 0.625, 0.2222, 0.625, 0.2188, 0.625, 0.2302, 0.7132, 0.7247, 0.7132, 0.5271, 0.7132, 0.5309, 0.7132, 0.7208, 0.7132, 0.7208, 0.7132, 0.5309, 0.7132, 0.5135, 0.7132, 0.7385, 0.625, 0.2302, 0.625, 0.2188, 0.625, 0.2365, 0.625, 0.25, 0.7132, 0.5152, 0.7132, 0.5271, 0.7132, 0.5135, 0.7132, 0.5, 0.625, 0.02609, 0.625, 0.2222, 0.625, 0.2365, 0.625, 0.01154, 0.1956, 0.5, 0.2086, 0.5, 0.2086, 0.5135, 0.1956, 0.5135, 0.125, 0.5, 0.1956, 0.5, 0.1956, 0.5135, 0.125, 0.5135, 0.7696, 0.5, 0.7827, 0.5, 0.7827, 0.5135, 0.7696, 0.5135, 0.7132, 0.5, 0.7696, 0.5, 0.7696, 0.5135, 0.7132, 0.5135, 0.625, 0.01154, 0.625, 0.2365, 0.625, 0.2365, 0.625, 0.01154, 0.4357, 0.01154, 0.625, 0.01154, 0.625, 0.2365, 0.4357, 0.2365, 0.7827, 0.5, 0.875, 0.5, 0.875, 0.5135, 0.7827, 0.5135, 0.6346, 0.5, 0.7132, 0.5, 0.7132, 0.5135, 0.6346, 0.5135, 0.2086, 0.5, 0.2868, 0.5, 0.2868, 0.5135, 0.2086, 0.5135, 0.4357, 0.5, 0.625, 0.5, 0.625, 0.5135, 0.4357, 0.5135, 0.125, 0.5, 0.125, 0.5135, 0.125, 0.5135, 0.125, 0.5, 0.4357, 0.0, 0.625, 0.0, 0.625, 0.01154, 0.4357, 0.01154, 0.625, 0.0, 0.625, 0.01154, 0.625, 0.01154, 0.625, 0.0, 0.625, 0.01603, 0.625, 0.02609, 0.625, 0.01154, 0.625, 0.0, 0.7132, 0.7305, 0.7132, 0.7208, 0.7132, 0.7385, 0.7132, 0.75, 0.7132, 0.7348, 0.7132, 0.7247, 0.7132, 0.7208, 0.7132, 0.7305, 0.7132, 0.7348, 0.7132, 0.7247, 0.7132, 0.7247, 0.7132, 0.7348, 0.625, 0.01977, 0.625, 0.02949, 0.625, 0.02949, 0.625, 0.01977, 0.4357, 0.0, 0.4357, 0.01154, 0.4357, 0.01154, 0.4357, 0.0, 0.3654, 0.75, 0.3654, 0.7385, 0.3654, 0.7385, 0.3654, 0.75, 0.3654, 0.75, 0.3654, 0.7385, 0.3654, 0.7385, 0.3654, 0.75, 0.625, 0.0, 0.625, 0.01154, 0.625, 0.01154, 0.625, 0.0, 0.375, 0.0, 0.4357, 0.0, 0.4357, 0.01154, 0.375, 0.01154, 0.4357, 0.0, 0.4357, 0.01154, 0.4357, 0.01154, 0.4357, 0.0, 0.625, 0.0, 0.625, 0.01154, 0.625, 0.01154, 0.625, 0.0, 0.625, 0.0, 0.625, 0.01154, 0.625, 0.01154, 0.625, 0.0, 0.625, 0.0, 0.625, 0.01154, 0.625, 0.01154, 0.625, 0.0, 0.625, 0.2365, 0.625, 0.01154, 0.625, 0.01154, 0.625, 0.2365, 0.125, 0.5135, 0.125, 0.7385, 0.125, 0.7385, 0.125, 0.5135, 0.125, 0.5135, 0.125, 0.7385, 0.125, 0.7385, 0.125, 0.5135, 0.125, 0.5135, 0.125, 0.7385, 0.125, 0.7385, 0.125, 0.5135, 0.375, 0.5135, 0.4357, 0.5135, 0.4357, 0.7385, 0.375, 0.7385, 0.3654, 0.5135, 0.375, 0.5135, 0.375, 0.7385, 0.3654, 0.7385, 0.4357, 0.5135, 0.4357, 0.7385, 0.4357, 0.7385, 0.4357, 0.5135, 0.4357, 0.5135, 0.4357, 0.7385, 0.4357, 0.7385, 0.4357, 0.5135, 0.2868, 0.5135, 0.3654, 0.5135, 0.3654, 0.7385, 0.2868, 0.7385, 0.625, 0.5135, 0.6346, 0.5135, 0.6346, 0.7385, 0.625, 0.7385, 0.7132, 0.5309, 0.7132, 0.7208, 0.7132, 0.7208, 0.7132, 0.5309, 0.625, 0.2222, 0.625, 0.02609, 0.625, 0.02609, 0.625, 0.2222, 0.625, 0.2222, 0.625, 0.02609, 0.625, 0.02949, 0.625, 0.2188, 0.625, 0.2188, 0.625, 0.02949, 0.625, 0.01154, 0.625, 0.2365, 0.7132, 0.5271, 0.7132, 0.7247, 0.7132, 0.7385, 0.7132, 0.5135, 0.1956, 0.5135, 0.2086, 0.5135, 0.2086, 0.7385, 0.1956, 0.7385, 0.125, 0.5135, 0.1956, 0.5135, 0.1956, 0.7385, 0.125, 0.7385, 0.7696, 0.5135, 0.7827, 0.5135, 0.7827, 0.7385, 0.7696, 0.7385, 0.7132, 0.5135, 0.7696, 0.5135, 0.7696, 0.7385, 0.7132, 0.7385, 0.7827, 0.5135, 0.875, 0.5135, 0.875, 0.7385, 0.7827, 0.7385, 0.6346, 0.5135, 0.7132, 0.5135, 0.7132, 0.7385, 0.6346, 0.7385, 0.2086, 0.5135, 0.2868, 0.5135, 0.2868, 0.7385, 0.2086, 0.7385, 0.4357, 0.5135, 0.625, 0.5135, 0.625, 0.7385, 0.4357, 0.7385, 0.125, 0.5135, 0.125, 0.7385, 0.125, 0.7385, 0.125, 0.5135, 0.625, 0.01154, 0.625, 0.01154, 0.625, 0.01154, 0.625, 0.01154, 0.625, 0.01154, 0.625, 0.01154, 0.625, 0.01154, 0.625, 0.01154, 0.625, 0.2365, 0.625, 0.2365, 0.625, 0.2365, 0.625, 0.2365, 0.0, 0.0, 0.0, 0.0, 0.0, 0.0, 0.0, 0.0, 0.0, 0.0, 0.0, 0.0, 0.0, 0.0, 0.0, 0.0, 0.625, 0.2365, 0.625, 0.2365, 0.625, 0.2365, 0.625, 0.2365, 0.0, 0.0, 0.0, 0.0, 0.0, 0.0, 0.0, 0.0, 0.625, 0.01154, 0.625, 0.2365, 0.625, 0.2365, 0.625, 0.01154, 0.0, 0.0, 0.0, 0.0, 0.0, 0.0, 0.0, 0.0, 0.625, 0.01154, 0.625, 0.2365, 0.625, 0.2365, 0.625, 0.01154, 0.625, 0.01154, 0.625, 0.01154, 0.625, 0.01154, 0.625, 0.01154, 0.625, 0.2365, 0.625, 0.2365, 0.625, 0.2365, 0.625, 0.2365, 0.625, 0.01154, 0.625, 0.2365, 0.625, 0.2365, 0.625, 0.01154, 0.625, 0.01154, 0.625, 0.2365, 0.625, 0.2365, 0.625, 0.01154, 0.625, 0.01154, 0.625, 0.01154, 0.625, 0.01154, 0.625, 0.01154, 0.0, 0.0, 0.0, 0.0, 0.0, 0.0, 0.0, 0.0, 0.625, 0.01154, 0.625, 0.01154, 0.625, 0.01154, 0.625, 0.01154, 0.625, 0.01154, 0.625, 0.01154, 0.625, 0.01154, 0.625, 0.01154, 0.625, 0.2365, 0.625, 0.2365, 0.625, 0.2365, 0.625, 0.2365, 0.0, 0.0, 0.0, 0.0, 0.0, 0.0, 0.0, 0.0, 0.0, 0.0, 0.0, 0.0, 0.0, 0.0, 0.0, 0.0, 0.625, 0.2365, 0.625, 0.2365, 0.625, 0.2365, 0.625, 0.2365, 0.625, 0.2365, 0.625, 0.2365, 0.625, 0.2365, 0.625, 0.2365, 0.625, 0.2365, 0.625, 0.2365, 0.625, 0.2365, 0.625, 0.2365, 0.0, 0.0, 0.0, 0.0, 0.0, 0.0, 0.0, 0.0, 0.625, 0.2365, 0.625, 0.2365, 0.625, 0.2365, 0.625, 0.2365, 0.0, 0.0, 0.0, 0.0, 0.0, 0.0, 0.0, 0.0, 0.625, 0.01154, 0.625, 0.2365, 0.625, 0.2365, 0.625, 0.01154, 0.0, 0.0, 0.0, 0.0, 0.0, 0.0, 0.0, 0.0, 0.625, 0.01154, 0.625, 0.01154, 0.625, 0.01154, 0.625, 0.01154, 0.625, 0.2365, 0.625, 0.2365, 0.625, 0.2365, 0.625, 0.2365, 0.0, 0.0, 0.0, 0.0, 0.0, 0.0, 0.0, 0.0, 0.0, 0.0, 0.0, 0.0, 0.0, 0.0, 0.0, 0.0, 0.625, 0.2365, 0.625, 0.2365, 0.625, 0.2365, 0.625, 0.2365, 0.625, 0.2365, 0.625, 0.2365, 0.625, 0.2365, 0.625, 0.2365, 0.625, 0.2365, 0.625, 0.2365, 0.625, 0.2365, 0.625, 0.2365, 0.625, 0.01154, 0.625, 0.2365, 0.625, 0.2365, 0.625, 0.01154, 0.625, 0.01154, 0.625, 0.2365, 0.625, 0.2365, 0.625, 0.01154, 0.625, 0.01154, 0.625, 0.01154, 0.625, 0.01154, 0.625, 0.01154, 0.625, 0.2365, 0.625, 0.2365, 0.625, 0.2365, 0.625, 0.2365, 0.625, 0.2365, 0.625, 0.2365, 0.625, 0.2365, 0.625, 0.2365, 0.625, 0.2365, 0.625, 0.2365, 0.625, 0.2365, 0.625, 0.2365, 0.625, 0.2365, 0.625, 0.2365, 0.625, 0.2365, 0.625, 0.2365, 0.625, 0.2365, 0.625, 0.2365, 0.625, 0.2365, 0.625, 0.2365, 0.0, 0.0, 0.0, 0.0, 0.0, 0.0, 0.0, 0.0, 0.0, 0.0, 0.0, 0.0, 0.0, 0.0, 0.0, 0.0, 0.625, 0.2365, 0.625, 0.2365, 0.625, 0.2365, 0.625, 0.2365, 0.625, 0.2365, 0.625, 0.2365, 0.625, 0.2365, 0.625, 0.2365, 0.625, 0.2365, 0.625, 0.2365, 0.625, 0.2365, 0.625, 0.2365, 0.625, 0.2365, 0.625, 0.2365, 0.625, 0.2365, 0.625, 0.2365, 0.625, 0.2365, 0.625, 0.2365, 0.625, 0.2365, 0.625, 0.2365, 0.625, 0.2365, 0.625, 0.2365, 0.625, 0.2365, 0.625, 0.2365])
me_cube.materials.append(mat_material)
me_cube.materials.append(mat_window)
me_cube.materials.append(mat_material_004)
me_cube.use_mirror_vertex_groups = False
me_cube.update()
me_cylinder_001 = bpy.data.meshes.new('Cylinder.001')
me_cylinder_001.from_pydata([(0.0, 1.0, -1.0), (0.0, 1.0, 1.0), (0.3827, 0.9239, -1.0), (0.3827, 0.9239, 1.0), (0.7071, 0.7071, -1.0), (0.7071, 0.7071, 1.0), (0.9239, 0.3827, -1.0), (0.9239, 0.3827, 1.0), (1.0, 0.0, -1.0), (1.0, 0.0, 1.0), (0.9239, -0.3827, -1.0), (0.9239, -0.3827, 1.0), (0.7071, -0.7071, -1.0), (0.7071, -0.7071, 1.0), (0.3827, -0.9239, -1.0), (0.3827, -0.9239, 1.0), (0.0, -1.0, -1.0), (0.0, -1.0, 1.0), (-0.3827, -0.9239, -1.0), (-0.3827, -0.9239, 1.0), (-0.7071, -0.7071, -1.0), (-0.7071, -0.7071, 1.0), (-0.9239, -0.3827, -1.0), (-0.9239, -0.3827, 1.0), (-1.0, 0.0, -1.0), (-1.0, 0.0, 1.0), (-0.9239, 0.3827, -1.0), (-0.9239, 0.3827, 1.0), (-0.7071, 0.7071, -1.0), (-0.7071, 0.7071, 1.0), (-0.3827, 0.9239, -1.0), (-0.3827, 0.9239, 1.0)], [], [(0, 1, 3, 2), (2, 3, 5, 4), (4, 5, 7, 6), (6, 7, 9, 8), (8, 9, 11, 10), (10, 11, 13, 12), (12, 13, 15, 14), (14, 15, 17, 16), (16, 17, 19, 18), (18, 19, 21, 20), (20, 21, 23, 22), (22, 23, 25, 24), (24, 25, 27, 26), (26, 27, 29, 28), (3, 1, 31, 29, 27, 25, 23, 21, 19, 17, 15, 13, 11, 9, 7, 5), (28, 29, 31, 30), (30, 31, 1, 0), (0, 2, 4, 6, 8, 10, 12, 14, 16, 18, 20, 22, 24, 26, 28, 30)])
_uv = me_cylinder_001.uv_layers.new(name='UVMap')
_uv.uv.foreach_set('vector', [1.0, 0.5, 1.0, 1.0, 0.9375, 1.0, 0.9375, 0.5, 0.9375, 0.5, 0.9375, 1.0, 0.875, 1.0, 0.875, 0.5, 0.875, 0.5, 0.875, 1.0, 0.8125, 1.0, 0.8125, 0.5, 0.8125, 0.5, 0.8125, 1.0, 0.75, 1.0, 0.75, 0.5, 0.75, 0.5, 0.75, 1.0, 0.6875, 1.0, 0.6875, 0.5, 0.6875, 0.5, 0.6875, 1.0, 0.625, 1.0, 0.625, 0.5, 0.625, 0.5, 0.625, 1.0, 0.5625, 1.0, 0.5625, 0.5, 0.5625, 0.5, 0.5625, 1.0, 0.5, 1.0, 0.5, 0.5, 0.5, 0.5, 0.5, 1.0, 0.4375, 1.0, 0.4375, 0.5, 0.4375, 0.5, 0.4375, 1.0, 0.375, 1.0, 0.375, 0.5, 0.375, 0.5, 0.375, 1.0, 0.3125, 1.0, 0.3125, 0.5, 0.3125, 0.5, 0.3125, 1.0, 0.25, 1.0, 0.25, 0.5, 0.25, 0.5, 0.25, 1.0, 0.1875, 1.0, 0.1875, 0.5, 0.1875, 0.5, 0.1875, 1.0, 0.125, 1.0, 0.125, 0.5, 0.3418, 0.4717, 0.25, 0.49, 0.1582, 0.4717, 0.08029, 0.4197, 0.02827, 0.3418, 0.01, 0.25, 0.02827, 0.1582, 0.08029, 0.08029, 0.1582, 0.02827, 0.25, 0.01, 0.3418, 0.02827, 0.4197, 0.08029, 0.4717, 0.1582, 0.49, 0.25, 0.4717, 0.3418, 0.4197, 0.4197, 0.125, 0.5, 0.125, 1.0, 0.0625, 1.0, 0.0625, 0.5, 0.0625, 0.5, 0.0625, 1.0, 0.0, 1.0, 0.0, 0.5, 0.75, 0.49, 0.8418, 0.4717, 0.9197, 0.4197, 0.9717, 0.3418, 0.99, 0.25, 0.9717, 0.1582, 0.9197, 0.08029, 0.8418, 0.02827, 0.75, 0.01, 0.6582, 0.02827, 0.5803, 0.08029, 0.5283, 0.1582, 0.51, 0.25, 0.5283, 0.3418, 0.5803, 0.4197, 0.6582, 0.4717])
me_cylinder_001.update()
me_cylinder_002 = bpy.data.meshes.new('Cylinder.002')
me_cylinder_002.from_pydata([(0.0, 0.6586, -1.0), (0.0, 1.0, 1.0), (0.252, 0.6085, -1.0), (0.3827, 0.9239, 1.0), (0.4657, 0.4657, -1.0), (0.7071, 0.7071, 1.0), (0.6085, 0.252, -1.0), (0.9239, 0.3827, 1.0), (0.6586, 0.0, -1.0), (1.0, 0.0, 1.0), (0.6085, -0.252, -1.0), (0.9239, -0.3827, 1.0), (0.4657, -0.4657, -1.0), (0.7071, -0.7071, 1.0), (0.252, -0.6085, -1.0), (0.3827, -0.9239, 1.0), (0.0, -0.6586, -1.0), (0.0, -1.0, 1.0), (-0.252, -0.6085, -1.0), (-0.3827, -0.9239, 1.0), (-0.4657, -0.4657, -1.0), (-0.7071, -0.7071, 1.0), (-0.6085, -0.252, -1.0), (-0.9239, -0.3827, 1.0), (-0.6586, 0.0, -1.0), (-1.0, 0.0, 1.0), (-0.6085, 0.252, -1.0), (-0.9239, 0.3827, 1.0), (-0.4657, 0.4657, -1.0), (-0.7071, 0.7071, 1.0), (-0.252, 0.6085, -1.0), (-0.3827, 0.9239, 1.0), (0.0, 1.0, -1.0), (0.3827, 0.9239, -1.0), (0.7071, 0.7071, -1.0), (0.9239, 0.3827, -1.0), (1.0, 0.0, -1.0), (0.9239, -0.3827, -1.0), (0.7071, -0.7071, -1.0), (0.3827, -0.9239, -1.0), (0.0, -1.0, -1.0), (-0.3827, -0.9239, -1.0), (-0.7071, -0.7071, -1.0), (-0.9239, -0.3827, -1.0), (-1.0, 0.0, -1.0), (-0.9239, 0.3827, -1.0), (-0.7071, 0.7071, -1.0), (-0.3827, 0.9239, -1.0), (-3.636e-08, 0.2274, -0.2164), (0.08702, 0.2101, -0.2164), (0.1608, 0.1608, -0.2164), (0.2101, 0.08702, -0.2164), (0.2274, 0.0, -0.2164), (0.2101, -0.08702, -0.2164), (0.1608, -0.1608, -0.2164), (0.08702, -0.2101, -0.2164), (-3.636e-08, -0.2274, -0.2164), (-0.08702, -0.2101, -0.2164), (-0.1608, -0.1608, -0.2164), (-0.2101, -0.08702, -0.2164), (-0.2274, 0.0, -0.2164), (-0.2101, 0.08702, -0.2164), (-0.1608, 0.1608, -0.2164), (-0.08702, 0.2101, -0.2164), (-3.636e-08, 0.6586, -0.2164), (0.252, 0.6085, -0.2164), (0.4657, 0.4657, -0.2164), (0.6085, 0.252, -0.2164), (0.6586, 0.0, -0.2164), (0.6085, -0.252, -0.2164), (0.4657, -0.4657, -0.2164), (0.252, -0.6085, -0.2164), (-3.636e-08, -0.6586, -0.2164), (-0.252, -0.6085, -0.2164), (-0.4657, -0.4657, -0.2164), (-0.6085, -0.252, -0.2164), (-0.6586, 0.0, -0.2164), (-0.6085, 0.252, -0.2164), (-0.4657, 0.4657, -0.2164), (-0.252, 0.6085, -0.2164), (-3.494e-08, 0.2274, -0.567), (0.08702, 0.2101, -0.567), (0.1608, 0.1608, -0.567), (0.2101, 0.08702, -0.567), (0.2274, 0.0, -0.567), (0.2101, -0.08702, -0.567), (0.1608, -0.1608, -0.567), (0.08702, -0.2101, -0.567), (-3.494e-08, -0.2274, -0.567), (-0.08702, -0.2101, -0.567), (-0.1608, -0.1608, -0.567), (-0.2101, -0.08702, -0.567), (-0.2274, 0.0, -0.567), (-0.2101, 0.08702, -0.567), (-0.1608, 0.1608, -0.567), (-0.08702, 0.2101, -0.567), (0.252, 0.6085, 0.1795), (0.4657, 0.4657, 0.1795), (0.6085, 0.252, 0.1795), (0.6586, 0.0, 0.1795), (0.6085, -0.252, 0.1795), (0.4657, -0.4657, 0.1795), (0.252, -0.6085, 0.1795), (-3.636e-08, -0.6586, 0.1795), (-0.252, -0.6085, 0.1795), (-0.4657, -0.4657, 0.1795), (-0.6085, -0.252, 0.1795), (-0.6586, 0.0, 0.1795), (-0.6085, 0.252, 0.1795), (-0.4657, 0.4657, 0.1795), (-0.252, 0.6085, 0.1795), (-3.636e-08, 0.6586, 0.1795), (0.08702, 0.2101, 0.1795), (0.1608, 0.1608, 0.1795), (0.2101, 0.08702, 0.1795), (0.2274, 0.0, 0.1795), (0.2101, -0.08702, 0.1795), (0.1608, -0.1608, 0.1795), (0.08702, -0.2101, 0.1795), (-3.636e-08, -0.2274, 0.1795), (-0.08702, -0.2101, 0.1795), (-0.1608, -0.1608, 0.1795), (-0.2101, -0.08702, 0.1795), (-0.2274, 0.0, 0.1795), (-0.2101, 0.08702, 0.1795), (-0.1608, 0.1608, 0.1795), (-0.08702, 0.2101, 0.1795), (-3.636e-08, 0.2274, 0.1795)], [], [(32, 1, 3, 33), (33, 3, 5, 34), (34, 5, 7, 35), (35, 7, 9, 36), (36, 9, 11, 37), (37, 11, 13, 38), (38, 13, 15, 39), (39, 15, 17, 40), (40, 17, 19, 41), (41, 19, 21, 42), (42, 21, 23, 43), (43, 23, 25, 44), (44, 25, 27, 45), (45, 27, 29, 46), (3, 1, 31, 29, 27, 25, 23, 21, 19, 17, 15, 13, 11, 9, 7, 5), (46, 29, 31, 47), (47, 31, 1, 32), (26, 28, 78, 77), (2, 0, 32, 33), (4, 2, 33, 34), (6, 4, 34, 35), (8, 6, 35, 36), (10, 8, 36, 37), (12, 10, 37, 38), (14, 12, 38, 39), (16, 14, 39, 40), (18, 16, 40, 41), (20, 18, 41, 42), (22, 20, 42, 43), (24, 22, 43, 44), (26, 24, 44, 45), (28, 26, 45, 46), (30, 28, 46, 47), (0, 30, 47, 32), (61, 62, 94, 93), (12, 14, 71, 70), (28, 30, 79, 78), (14, 16, 72, 71), (0, 2, 65, 64), (30, 0, 64, 79), (16, 18, 73, 72), (2, 4, 66, 65), (18, 20, 74, 73), (4, 6, 67, 66), (20, 22, 75, 74), (6, 8, 68, 67), (22, 24, 76, 75), (8, 10, 69, 68), (24, 26, 77, 76), (10, 12, 70, 69), (49, 48, 64, 65), (59, 75, 106, 122), (51, 50, 66, 67), (69, 70, 101, 100), (53, 52, 68, 69), (62, 61, 124, 125), (55, 54, 70, 71), (74, 58, 121, 105), (57, 56, 72, 73), (57, 73, 104, 120), (59, 58, 74, 75), (67, 68, 99, 98), (61, 60, 76, 77), (60, 59, 122, 123), (63, 62, 78, 79), (72, 56, 119, 103), (80, 81, 82, 83, 84, 85, 86, 87, 88, 89, 90, 91, 92, 93, 94, 95), (54, 55, 87, 86), (62, 63, 95, 94), (55, 56, 88, 87), (48, 49, 81, 80), (63, 48, 80, 95), (56, 57, 89, 88), (49, 50, 82, 81), (57, 58, 90, 89), (50, 51, 83, 82), (58, 59, 91, 90), (51, 52, 84, 83), (59, 60, 92, 91), (52, 53, 85, 84), (60, 61, 93, 92), (53, 54, 86, 85), (113, 112, 96, 97), (115, 114, 98, 99), (117, 116, 100, 101), (119, 118, 102, 103), (121, 120, 104, 105), (123, 122, 106, 107), (125, 124, 108, 109), (127, 126, 110, 111), (50, 49, 112, 113), (76, 60, 123, 107), (48, 63, 126, 127), (71, 72, 103, 102), (61, 77, 108, 124), (49, 65, 96, 112), (52, 51, 114, 115), (78, 62, 125, 109), (64, 48, 127, 111), (73, 74, 105, 104), (63, 79, 110, 126), (66, 50, 113, 97), (54, 53, 116, 117), (51, 67, 98, 114), (75, 76, 107, 106), (68, 52, 115, 99), (56, 55, 118, 119), (53, 69, 100, 116), (77, 78, 109, 108), (70, 54, 117, 101), (58, 57, 120, 121), (65, 66, 97, 96), (55, 71, 102, 118), (79, 64, 111, 110)])
me_cylinder_002.polygons.foreach_set('material_index', [0, 0, 0, 0, 0, 0, 0, 0, 0, 0, 0, 0, 0, 0, 0, 0, 0, 0, 0, 0, 0, 0, 0, 0, 0, 0, 0, 0, 0, 0, 0, 0, 0, 0, 0, 0, 0, 0, 0, 0, 0, 0, 0, 0, 0, 0, 0, 0, 0, 0, 1, 0, 1, 0, 1, 0, 1, 0, 1, 0, 1, 0, 1, 0, 1, 0, 0, 0, 0, 0, 0, 0, 0, 0, 0, 0, 0, 0, 0, 0, 0, 0, 0, 0, 0, 0, 0, 0, 0, 0, 0, 0, 0, 0, 0, 0, 0, 0, 0, 0, 0, 0, 0, 0, 0, 0, 0, 0, 0, 0, 0, 0, 0, 0])
_uv = me_cylinder_002.uv_layers.new(name='UVMap')
_uv.uv.foreach_set('vector', [1.0, 0.5, 1.0, 1.0, 0.9375, 1.0, 0.9375, 0.5, 0.9375, 0.5, 0.9375, 1.0, 0.875, 1.0, 0.875, 0.5, 0.875, 0.5, 0.875, 1.0, 0.8125, 1.0, 0.8125, 0.5, 0.8125, 0.5, 0.8125, 1.0, 0.75, 1.0, 0.75, 0.5, 0.75, 0.5, 0.75, 1.0, 0.6875, 1.0, 0.6875, 0.5, 0.6875, 0.5, 0.6875, 1.0, 0.625, 1.0, 0.625, 0.5, 0.625, 0.5, 0.625, 1.0, 0.5625, 1.0, 0.5625, 0.5, 0.5625, 0.5, 0.5625, 1.0, 0.5, 1.0, 0.5, 0.5, 0.5, 0.5, 0.5, 1.0, 0.4375, 1.0, 0.4375, 0.5, 0.4375, 0.5, 0.4375, 1.0, 0.375, 1.0, 0.375, 0.5, 0.375, 0.5, 0.375, 1.0, 0.3125, 1.0, 0.3125, 0.5, 0.3125, 0.5, 0.3125, 1.0, 0.25, 1.0, 0.25, 0.5, 0.25, 0.5, 0.25, 1.0, 0.1875, 1.0, 0.1875, 0.5, 0.1875, 0.5, 0.1875, 1.0, 0.125, 1.0, 0.125, 0.5, 0.3418, 0.4717, 0.25, 0.49, 0.1582, 0.4717, 0.08029, 0.4197, 0.02827, 0.3418, 0.01, 0.25, 0.02827, 0.1582, 0.08029, 0.08029, 0.1582, 0.02827, 0.25, 0.01, 0.3418, 0.02827, 0.4197, 0.08029, 0.4717, 0.1582, 0.49, 0.25, 0.4717, 0.3418, 0.4197, 0.4197, 0.125, 0.5, 0.125, 1.0, 0.0625, 1.0, 0.0625, 0.5, 0.0625, 0.5, 0.0625, 1.0, 0.0, 1.0, 0.0, 0.5, 0.604, 0.3105, 0.6382, 0.3618, 0.6382, 0.3618, 0.604, 0.3105, 0.8105, 0.396, 0.75, 0.4081, 0.75, 0.49, 0.8418, 0.4717, 0.8618, 0.3618, 0.8105, 0.396, 0.8418, 0.4717, 0.9197, 0.4197, 0.896, 0.3105, 0.8618, 0.3618, 0.9197, 0.4197, 0.9717, 0.3418, 0.9081, 0.25, 0.896, 0.3105, 0.9717, 0.3418, 0.99, 0.25, 0.896, 0.1895, 0.9081, 0.25, 0.99, 0.25, 0.9717, 0.1582, 0.8618, 0.1382, 0.896, 0.1895, 0.9717, 0.1582, 0.9197, 0.08029, 0.8105, 0.104, 0.8618, 0.1382, 0.9197, 0.08029, 0.8418, 0.02827, 0.75, 0.09194, 0.8105, 0.104, 0.8418, 0.02827, 0.75, 0.01, 0.6895, 0.104, 0.75, 0.09194, 0.75, 0.01, 0.6582, 0.02827, 0.6382, 0.1382, 0.6895, 0.104, 0.6582, 0.02827, 0.5803, 0.08029, 0.604, 0.1895, 0.6382, 0.1382, 0.5803, 0.08029, 0.5283, 0.1582, 0.5919, 0.25, 0.604, 0.1895, 0.5283, 0.1582, 0.51, 0.25, 0.604, 0.3105, 0.5919, 0.25, 0.51, 0.25, 0.5283, 0.3418, 0.6382, 0.3618, 0.604, 0.3105, 0.5283, 0.3418, 0.5803, 0.4197, 0.6895, 0.396, 0.6382, 0.3618, 0.5803, 0.4197, 0.6582, 0.4717, 0.75, 0.4081, 0.6895, 0.396, 0.6582, 0.4717, 0.75, 0.49, 0.6996, 0.2709, 0.7114, 0.2886, 0.7114, 0.2886, 0.6996, 0.2709, 0.8618, 0.1382, 0.8105, 0.104, 0.8105, 0.104, 0.8618, 0.1382, 0.6382, 0.3618, 0.6895, 0.396, 0.6895, 0.396, 0.6382, 0.3618, 0.8105, 0.104, 0.75, 0.09194, 0.75, 0.09194, 0.8105, 0.104, 0.75, 0.4081, 0.8105, 0.396, 0.8105, 0.396, 0.75, 0.4081, 0.6895, 0.396, 0.75, 0.4081, 0.75, 0.4081, 0.6895, 0.396, 0.75, 0.09194, 0.6895, 0.104, 0.6895, 0.104, 0.75, 0.09194, 0.8105, 0.396, 0.8618, 0.3618, 0.8618, 0.3618, 0.8105, 0.396, 0.6895, 0.104, 0.6382, 0.1382, 0.6382, 0.1382, 0.6895, 0.104, 0.8618, 0.3618, 0.896, 0.3105, 0.896, 0.3105, 0.8618, 0.3618, 0.6382, 0.1382, 0.604, 0.1895, 0.604, 0.1895, 0.6382, 0.1382, 0.896, 0.3105, 0.9081, 0.25, 0.9081, 0.25, 0.896, 0.3105, 0.604, 0.1895, 0.5919, 0.25, 0.5919, 0.25, 0.604, 0.1895, 0.9081, 0.25, 0.896, 0.1895, 0.896, 0.1895, 0.9081, 0.25, 0.5919, 0.25, 0.604, 0.3105, 0.604, 0.3105, 0.5919, 0.25, 0.896, 0.1895, 0.8618, 0.1382, 0.8618, 0.1382, 0.896, 0.1895, 0.7709, 0.3004, 0.75, 0.3046, 0.75, 0.4081, 0.8105, 0.396, 0.6996, 0.2291, 0.604, 0.1895, 0.604, 0.1895, 0.6996, 0.2291, 0.8004, 0.2709, 0.7886, 0.2886, 0.8618, 0.3618, 0.896, 0.3105, 0.896, 0.1895, 0.8618, 0.1382, 0.8618, 0.1382, 0.896, 0.1895, 0.8004, 0.2291, 0.8046, 0.25, 0.9081, 0.25, 0.896, 0.1895, 0.7114, 0.2886, 0.6996, 0.2709, 0.6996, 0.2709, 0.7114, 0.2886, 0.7709, 0.1996, 0.7886, 0.2114, 0.8618, 0.1382, 0.8105, 0.104, 0.6382, 0.1382, 0.7114, 0.2114, 0.7114, 0.2114, 0.6382, 0.1382, 0.7291, 0.1996, 0.75, 0.1954, 0.75, 0.09194, 0.6895, 0.104, 0.7291, 0.1996, 0.6895, 0.104, 0.6895, 0.104, 0.7291, 0.1996, 0.6996, 0.2291, 0.7114, 0.2114, 0.6382, 0.1382, 0.604, 0.1895, 0.896, 0.3105, 0.9081, 0.25, 0.9081, 0.25, 0.896, 0.3105, 0.6996, 0.2709, 0.6954, 0.25, 0.5919, 0.25, 0.604, 0.3105, 0.6954, 0.25, 0.6996, 0.2291, 0.6996, 0.2291, 0.6954, 0.25, 0.7291, 0.3004, 0.7114, 0.2886, 0.6382, 0.3618, 0.6895, 0.396, 0.75, 0.09194, 0.75, 0.1954, 0.75, 0.1954, 0.75, 0.09194, 0.75, 0.3046, 0.7709, 0.3004, 0.7886, 0.2886, 0.8004, 0.2709, 0.8046, 0.25, 0.8004, 0.2291, 0.7886, 0.2114, 0.7709, 0.1996, 0.75, 0.1954, 0.7291, 0.1996, 0.7114, 0.2114, 0.6996, 0.2291, 0.6954, 0.25, 0.6996, 0.2709, 0.7114, 0.2886, 0.7291, 0.3004, 0.7886, 0.2114, 0.7709, 0.1996, 0.7709, 0.1996, 0.7886, 0.2114, 0.7114, 0.2886, 0.7291, 0.3004, 0.7291, 0.3004, 0.7114, 0.2886, 0.7709, 0.1996, 0.75, 0.1954, 0.75, 0.1954, 0.7709, 0.1996, 0.75, 0.3046, 0.7709, 0.3004, 0.7709, 0.3004, 0.75, 0.3046, 0.7291, 0.3004, 0.75, 0.3046, 0.75, 0.3046, 0.7291, 0.3004, 0.75, 0.1954, 0.7291, 0.1996, 0.7291, 0.1996, 0.75, 0.1954, 0.7709, 0.3004, 0.7886, 0.2886, 0.7886, 0.2886, 0.7709, 0.3004, 0.7291, 0.1996, 0.7114, 0.2114, 0.7114, 0.2114, 0.7291, 0.1996, 0.7886, 0.2886, 0.8004, 0.2709, 0.8004, 0.2709, 0.7886, 0.2886, 0.7114, 0.2114, 0.6996, 0.2291, 0.6996, 0.2291, 0.7114, 0.2114, 0.8004, 0.2709, 0.8046, 0.25, 0.8046, 0.25, 0.8004, 0.2709, 0.6996, 0.2291, 0.6954, 0.25, 0.6954, 0.25, 0.6996, 0.2291, 0.8046, 0.25, 0.8004, 0.2291, 0.8004, 0.2291, 0.8046, 0.25, 0.6954, 0.25, 0.6996, 0.2709, 0.6996, 0.2709, 0.6954, 0.25, 0.8004, 0.2291, 0.7886, 0.2114, 0.7886, 0.2114, 0.8004, 0.2291, 0.7886, 0.2886, 0.7709, 0.3004, 0.8105, 0.396, 0.8618, 0.3618, 0.8046, 0.25, 0.8004, 0.2709, 0.896, 0.3105, 0.9081, 0.25, 0.7886, 0.2114, 0.8004, 0.2291, 0.896, 0.1895, 0.8618, 0.1382, 0.75, 0.1954, 0.7709, 0.1996, 0.8105, 0.104, 0.75, 0.09194, 0.7114, 0.2114, 0.7291, 0.1996, 0.6895, 0.104, 0.6382, 0.1382, 0.6954, 0.25, 0.6996, 0.2291, 0.604, 0.1895, 0.5919, 0.25, 0.7114, 0.2886, 0.6996, 0.2709, 0.604, 0.3105, 0.6382, 0.3618, 0.75, 0.3046, 0.7291, 0.3004, 0.6895, 0.396, 0.75, 0.4081, 0.7886, 0.2886, 0.7709, 0.3004, 0.7709, 0.3004, 0.7886, 0.2886, 0.5919, 0.25, 0.6954, 0.25, 0.6954, 0.25, 0.5919, 0.25, 0.75, 0.3046, 0.7291, 0.3004, 0.7291, 0.3004, 0.75, 0.3046, 0.8105, 0.104, 0.75, 0.09194, 0.75, 0.09194, 0.8105, 0.104, 0.6996, 0.2709, 0.604, 0.3105, 0.604, 0.3105, 0.6996, 0.2709, 0.7709, 0.3004, 0.8105, 0.396, 0.8105, 0.396, 0.7709, 0.3004, 0.8046, 0.25, 0.8004, 0.2709, 0.8004, 0.2709, 0.8046, 0.25, 0.6382, 0.3618, 0.7114, 0.2886, 0.7114, 0.2886, 0.6382, 0.3618, 0.75, 0.4081, 0.75, 0.3046, 0.75, 0.3046, 0.75, 0.4081, 0.6895, 0.104, 0.6382, 0.1382, 0.6382, 0.1382, 0.6895, 0.104, 0.7291, 0.3004, 0.6895, 0.396, 0.6895, 0.396, 0.7291, 0.3004, 0.8618, 0.3618, 0.7886, 0.2886, 0.7886, 0.2886, 0.8618, 0.3618, 0.7886, 0.2114, 0.8004, 0.2291, 0.8004, 0.2291, 0.7886, 0.2114, 0.8004, 0.2709, 0.896, 0.3105, 0.896, 0.3105, 0.8004, 0.2709, 0.604, 0.1895, 0.5919, 0.25, 0.5919, 0.25, 0.604, 0.1895, 0.9081, 0.25, 0.8046, 0.25, 0.8046, 0.25, 0.9081, 0.25, 0.75, 0.1954, 0.7709, 0.1996, 0.7709, 0.1996, 0.75, 0.1954, 0.8004, 0.2291, 0.896, 0.1895, 0.896, 0.1895, 0.8004, 0.2291, 0.604, 0.3105, 0.6382, 0.3618, 0.6382, 0.3618, 0.604, 0.3105, 0.8618, 0.1382, 0.7886, 0.2114, 0.7886, 0.2114, 0.8618, 0.1382, 0.7114, 0.2114, 0.7291, 0.1996, 0.7291, 0.1996, 0.7114, 0.2114, 0.8105, 0.396, 0.8618, 0.3618, 0.8618, 0.3618, 0.8105, 0.396, 0.7709, 0.1996, 0.8105, 0.104, 0.8105, 0.104, 0.7709, 0.1996, 0.6895, 0.396, 0.75, 0.4081, 0.75, 0.4081, 0.6895, 0.396])
me_cylinder_002.materials.append(mat_tire)
me_cylinder_002.materials.append(mat_black_tire_ring)
me_cylinder_002.update()
me_cylinder_003 = bpy.data.meshes.new('Cylinder.003')
me_cylinder_003.from_pydata([(0.0, 1.0, -1.0), (0.0, 1.0, 1.0), (0.3827, 0.9239, -1.0), (0.3827, 0.9239, 1.0), (0.7071, 0.7071, -1.0), (0.7071, 0.7071, 1.0), (0.9239, 0.3827, -1.0), (0.9239, 0.3827, 1.0), (1.0, 0.0, -1.0), (1.0, 0.0, 1.0), (0.9239, -0.3827, -1.0), (0.9239, -0.3827, 1.0), (0.7071, -0.7071, -1.0), (0.7071, -0.7071, 1.0), (0.3827, -0.9239, -1.0), (0.3827, -0.9239, 1.0), (0.0, -1.0, -1.0), (0.0, -1.0, 1.0), (-0.3827, -0.9239, -1.0), (-0.3827, -0.9239, 1.0), (-0.7071, -0.7071, -1.0), (-0.7071, -0.7071, 1.0), (-0.9239, -0.3827, -1.0), (-0.9239, -0.3827, 1.0), (-1.0, 0.0, -1.0), (-1.0, 0.0, 1.0), (-0.9239, 0.3827, -1.0), (-0.9239, 0.3827, 1.0), (-0.7071, 0.7071, -1.0), (-0.7071, 0.7071, 1.0), (-0.3827, 0.9239, -1.0), (-0.3827, 0.9239, 1.0)], [], [(0, 1, 3, 2), (2, 3, 5, 4), (4, 5, 7, 6), (6, 7, 9, 8), (8, 9, 11, 10), (10, 11, 13, 12), (12, 13, 15, 14), (14, 15, 17, 16), (16, 17, 19, 18), (18, 19, 21, 20), (20, 21, 23, 22), (22, 23, 25, 24), (24, 25, 27, 26), (26, 27, 29, 28), (3, 1, 31, 29, 27, 25, 23, 21, 19, 17, 15, 13, 11, 9, 7, 5), (28, 29, 31, 30), (30, 31, 1, 0), (0, 2, 4, 6, 8, 10, 12, 14, 16, 18, 20, 22, 24, 26, 28, 30)])
_uv = me_cylinder_003.uv_layers.new(name='UVMap')
_uv.uv.foreach_set('vector', [1.0, 0.5, 1.0, 1.0, 0.9375, 1.0, 0.9375, 0.5, 0.9375, 0.5, 0.9375, 1.0, 0.875, 1.0, 0.875, 0.5, 0.875, 0.5, 0.875, 1.0, 0.8125, 1.0, 0.8125, 0.5, 0.8125, 0.5, 0.8125, 1.0, 0.75, 1.0, 0.75, 0.5, 0.75, 0.5, 0.75, 1.0, 0.6875, 1.0, 0.6875, 0.5, 0.6875, 0.5, 0.6875, 1.0, 0.625, 1.0, 0.625, 0.5, 0.625, 0.5, 0.625, 1.0, 0.5625, 1.0, 0.5625, 0.5, 0.5625, 0.5, 0.5625, 1.0, 0.5, 1.0, 0.5, 0.5, 0.5, 0.5, 0.5, 1.0, 0.4375, 1.0, 0.4375, 0.5, 0.4375, 0.5, 0.4375, 1.0, 0.375, 1.0, 0.375, 0.5, 0.375, 0.5, 0.375, 1.0, 0.3125, 1.0, 0.3125, 0.5, 0.3125, 0.5, 0.3125, 1.0, 0.25, 1.0, 0.25, 0.5, 0.25, 0.5, 0.25, 1.0, 0.1875, 1.0, 0.1875, 0.5, 0.1875, 0.5, 0.1875, 1.0, 0.125, 1.0, 0.125, 0.5, 0.3418, 0.4717, 0.25, 0.49, 0.1582, 0.4717, 0.08029, 0.4197, 0.02827, 0.3418, 0.01, 0.25, 0.02827, 0.1582, 0.08029, 0.08029, 0.1582, 0.02827, 0.25, 0.01, 0.3418, 0.02827, 0.4197, 0.08029, 0.4717, 0.1582, 0.49, 0.25, 0.4717, 0.3418, 0.4197, 0.4197, 0.125, 0.5, 0.125, 1.0, 0.0625, 1.0, 0.0625, 0.5, 0.0625, 0.5, 0.0625, 1.0, 0.0, 1.0, 0.0, 0.5, 0.75, 0.49, 0.8418, 0.4717, 0.9197, 0.4197, 0.9717, 0.3418, 0.99, 0.25, 0.9717, 0.1582, 0.9197, 0.08029, 0.8418, 0.02827, 0.75, 0.01, 0.6582, 0.02827, 0.5803, 0.08029, 0.5283, 0.1582, 0.51, 0.25, 0.5283, 0.3418, 0.5803, 0.4197, 0.6582, 0.4717])
me_cylinder_003.materials.append(mat_material_002)
me_cylinder_003.update()
me_cylinder_004 = bpy.data.meshes.new('Cylinder.004')
me_cylinder_004.from_pydata([(0.0, 0.6586, -1.0), (0.0, 1.0, 1.0), (0.252, 0.6085, -1.0), (0.3827, 0.9239, 1.0), (0.4657, 0.4657, -1.0), (0.7071, 0.7071, 1.0), (0.6085, 0.252, -1.0), (0.9239, 0.3827, 1.0), (0.6586, 0.0, -1.0), (1.0, 0.0, 1.0), (0.6085, -0.252, -1.0), (0.9239, -0.3827, 1.0), (0.4657, -0.4657, -1.0), (0.7071, -0.7071, 1.0), (0.252, -0.6085, -1.0), (0.3827, -0.9239, 1.0), (0.0, -0.6586, -1.0), (0.0, -1.0, 1.0), (-0.252, -0.6085, -1.0), (-0.3827, -0.9239, 1.0), (-0.4657, -0.4657, -1.0), (-0.7071, -0.7071, 1.0), (-0.6085, -0.252, -1.0), (-0.9239, -0.3827, 1.0), (-0.6586, 0.0, -1.0), (-1.0, 0.0, 1.0), (-0.6085, 0.252, -1.0), (-0.9239, 0.3827, 1.0), (-0.4657, 0.4657, -1.0), (-0.7071, 0.7071, 1.0), (-0.252, 0.6085, -1.0), (-0.3827, 0.9239, 1.0), (0.0, 1.0, -1.0), (0.3827, 0.9239, -1.0), (0.7071, 0.7071, -1.0), (0.9239, 0.3827, -1.0), (1.0, 0.0, -1.0), (0.9239, -0.3827, -1.0), (0.7071, -0.7071, -1.0), (0.3827, -0.9239, -1.0), (0.0, -1.0, -1.0), (-0.3827, -0.9239, -1.0), (-0.7071, -0.7071, -1.0), (-0.9239, -0.3827, -1.0), (-1.0, 0.0, -1.0), (-0.9239, 0.3827, -1.0), (-0.7071, 0.7071, -1.0), (-0.3827, 0.9239, -1.0), (-3.636e-08, 0.2274, -0.2164), (0.08702, 0.2101, -0.2164), (0.1608, 0.1608, -0.2164), (0.2101, 0.08702, -0.2164), (0.2274, 0.0, -0.2164), (0.2101, -0.08702, -0.2164), (0.1608, -0.1608, -0.2164), (0.08702, -0.2101, -0.2164), (-3.636e-08, -0.2274, -0.2164), (-0.08702, -0.2101, -0.2164), (-0.1608, -0.1608, -0.2164), (-0.2101, -0.08702, -0.2164), (-0.2274, 0.0, -0.2164), (-0.2101, 0.08702, -0.2164), (-0.1608, 0.1608, -0.2164), (-0.08702, 0.2101, -0.2164), (-3.636e-08, 0.6586, -0.2164), (0.252, 0.6085, -0.2164), (0.4657, 0.4657, -0.2164), (0.6085, 0.252, -0.2164), (0.6586, 0.0, -0.2164), (0.6085, -0.252, -0.2164), (0.4657, -0.4657, -0.2164), (0.252, -0.6085, -0.2164), (-3.636e-08, -0.6586, -0.2164), (-0.252, -0.6085, -0.2164), (-0.4657, -0.4657, -0.2164), (-0.6085, -0.252, -0.2164), (-0.6586, 0.0, -0.2164), (-0.6085, 0.252, -0.2164), (-0.4657, 0.4657, -0.2164), (-0.252, 0.6085, -0.2164), (-3.494e-08, 0.2274, -0.567), (0.08702, 0.2101, -0.567), (0.1608, 0.1608, -0.567), (0.2101, 0.08702, -0.567), (0.2274, 0.0, -0.567), (0.2101, -0.08702, -0.567), (0.1608, -0.1608, -0.567), (0.08702, -0.2101, -0.567), (-3.494e-08, -0.2274, -0.567), (-0.08702, -0.2101, -0.567), (-0.1608, -0.1608, -0.567), (-0.2101, -0.08702, -0.567), (-0.2274, 0.0, -0.567), (-0.2101, 0.08702, -0.567), (-0.1608, 0.1608, -0.567), (-0.08702, 0.2101, -0.567), (0.252, 0.6085, 0.1795), (0.4657, 0.4657, 0.1795), (0.6085, 0.252, 0.1795), (0.6586, 0.0, 0.1795), (0.6085, -0.252, 0.1795), (0.4657, -0.4657, 0.1795), (0.252, -0.6085, 0.1795), (-3.636e-08, -0.6586, 0.1795), (-0.252, -0.6085, 0.1795), (-0.4657, -0.4657, 0.1795), (-0.6085, -0.252, 0.1795), (-0.6586, 0.0, 0.1795), (-0.6085, 0.252, 0.1795), (-0.4657, 0.4657, 0.1795), (-0.252, 0.6085, 0.1795), (-3.636e-08, 0.6586, 0.1795), (0.08702, 0.2101, 0.1795), (0.1608, 0.1608, 0.1795), (0.2101, 0.08702, 0.1795), (0.2274, 0.0, 0.1795), (0.2101, -0.08702, 0.1795), (0.1608, -0.1608, 0.1795), (0.08702, -0.2101, 0.1795), (-3.636e-08, -0.2274, 0.1795), (-0.08702, -0.2101, 0.1795), (-0.1608, -0.1608, 0.1795), (-0.2101, -0.08702, 0.1795), (-0.2274, 0.0, 0.1795), (-0.2101, 0.08702, 0.1795), (-0.1608, 0.1608, 0.1795), (-0.08702, 0.2101, 0.1795), (-3.636e-08, 0.2274, 0.1795)], [], [(32, 1, 3, 33), (33, 3, 5, 34), (34, 5, 7, 35), (35, 7, 9, 36), (36, 9, 11, 37), (37, 11, 13, 38), (38, 13, 15, 39), (39, 15, 17, 40), (40, 17, 19, 41), (41, 19, 21, 42), (42, 21, 23, 43), (43, 23, 25, 44), (44, 25, 27, 45), (45, 27, 29, 46), (3, 1, 31, 29, 27, 25, 23, 21, 19, 17, 15, 13, 11, 9, 7, 5), (46, 29, 31, 47), (47, 31, 1, 32), (26, 28, 78, 77), (2, 0, 32, 33), (4, 2, 33, 34), (6, 4, 34, 35), (8, 6, 35, 36), (10, 8, 36, 37), (12, 10, 37, 38), (14, 12, 38, 39), (16, 14, 39, 40), (18, 16, 40, 41), (20, 18, 41, 42), (22, 20, 42, 43), (24, 22, 43, 44), (26, 24, 44, 45), (28, 26, 45, 46), (30, 28, 46, 47), (0, 30, 47, 32), (61, 62, 94, 93), (12, 14, 71, 70), (28, 30, 79, 78), (14, 16, 72, 71), (0, 2, 65, 64), (30, 0, 64, 79), (16, 18, 73, 72), (2, 4, 66, 65), (18, 20, 74, 73), (4, 6, 67, 66), (20, 22, 75, 74), (6, 8, 68, 67), (22, 24, 76, 75), (8, 10, 69, 68), (24, 26, 77, 76), (10, 12, 70, 69), (49, 48, 64, 65), (59, 75, 106, 122), (51, 50, 66, 67), (69, 70, 101, 100), (53, 52, 68, 69), (62, 61, 124, 125), (55, 54, 70, 71), (74, 58, 121, 105), (57, 56, 72, 73), (57, 73, 104, 120), (59, 58, 74, 75), (67, 68, 99, 98), (61, 60, 76, 77), (60, 59, 122, 123), (63, 62, 78, 79), (72, 56, 119, 103), (80, 81, 82, 83, 84, 85, 86, 87, 88, 89, 90, 91, 92, 93, 94, 95), (54, 55, 87, 86), (62, 63, 95, 94), (55, 56, 88, 87), (48, 49, 81, 80), (63, 48, 80, 95), (56, 57, 89, 88), (49, 50, 82, 81), (57, 58, 90, 89), (50, 51, 83, 82), (58, 59, 91, 90), (51, 52, 84, 83), (59, 60, 92, 91), (52, 53, 85, 84), (60, 61, 93, 92), (53, 54, 86, 85), (113, 112, 96, 97), (115, 114, 98, 99), (117, 116, 100, 101), (119, 118, 102, 103), (121, 120, 104, 105), (123, 122, 106, 107), (125, 124, 108, 109), (127, 126, 110, 111), (50, 49, 112, 113), (76, 60, 123, 107), (48, 63, 126, 127), (71, 72, 103, 102), (61, 77, 108, 124), (49, 65, 96, 112), (52, 51, 114, 115), (78, 62, 125, 109), (64, 48, 127, 111), (73, 74, 105, 104), (63, 79, 110, 126), (66, 50, 113, 97), (54, 53, 116, 117), (51, 67, 98, 114), (75, 76, 107, 106), (68, 52, 115, 99), (56, 55, 118, 119), (53, 69, 100, 116), (77, 78, 109, 108), (70, 54, 117, 101), (58, 57, 120, 121), (65, 66, 97, 96), (55, 71, 102, 118), (79, 64, 111, 110)])
me_cylinder_004.polygons.foreach_set('material_index', [0, 0, 0, 0, 0, 0, 0, 0, 0, 0, 0, 0, 0, 0, 0, 0, 0, 0, 0, 0, 0, 0, 0, 0, 0, 0, 0, 0, 0, 0, 0, 0, 0, 0, 0, 0, 0, 0, 0, 0, 0, 0, 0, 0, 0, 0, 0, 0, 0, 0, 1, 0, 1, 0, 1, 0, 1, 0, 1, 0, 1, 0, 1, 0, 1, 0, 0, 0, 0, 0, 0, 0, 0, 0, 0, 0, 0, 0, 0, 0, 0, 0, 0, 0, 0, 0, 0, 0, 0, 0, 0, 0, 0, 0, 0, 0, 0, 0, 0, 0, 0, 0, 0, 0, 0, 0, 0, 0, 0, 0, 0, 0, 0, 0])
_uv = me_cylinder_004.uv_layers.new(name='UVMap')
_uv.uv.foreach_set('vector', [1.0, 0.5, 1.0, 1.0, 0.9375, 1.0, 0.9375, 0.5, 0.9375, 0.5, 0.9375, 1.0, 0.875, 1.0, 0.875, 0.5, 0.875, 0.5, 0.875, 1.0, 0.8125, 1.0, 0.8125, 0.5, 0.8125, 0.5, 0.8125, 1.0, 0.75, 1.0, 0.75, 0.5, 0.75, 0.5, 0.75, 1.0, 0.6875, 1.0, 0.6875, 0.5, 0.6875, 0.5, 0.6875, 1.0, 0.625, 1.0, 0.625, 0.5, 0.625, 0.5, 0.625, 1.0, 0.5625, 1.0, 0.5625, 0.5, 0.5625, 0.5, 0.5625, 1.0, 0.5, 1.0, 0.5, 0.5, 0.5, 0.5, 0.5, 1.0, 0.4375, 1.0, 0.4375, 0.5, 0.4375, 0.5, 0.4375, 1.0, 0.375, 1.0, 0.375, 0.5, 0.375, 0.5, 0.375, 1.0, 0.3125, 1.0, 0.3125, 0.5, 0.3125, 0.5, 0.3125, 1.0, 0.25, 1.0, 0.25, 0.5, 0.25, 0.5, 0.25, 1.0, 0.1875, 1.0, 0.1875, 0.5, 0.1875, 0.5, 0.1875, 1.0, 0.125, 1.0, 0.125, 0.5, 0.3418, 0.4717, 0.25, 0.49, 0.1582, 0.4717, 0.08029, 0.4197, 0.02827, 0.3418, 0.01, 0.25, 0.02827, 0.1582, 0.08029, 0.08029, 0.1582, 0.02827, 0.25, 0.01, 0.3418, 0.02827, 0.4197, 0.08029, 0.4717, 0.1582, 0.49, 0.25, 0.4717, 0.3418, 0.4197, 0.4197, 0.125, 0.5, 0.125, 1.0, 0.0625, 1.0, 0.0625, 0.5, 0.0625, 0.5, 0.0625, 1.0, 0.0, 1.0, 0.0, 0.5, 0.604, 0.3105, 0.6382, 0.3618, 0.6382, 0.3618, 0.604, 0.3105, 0.8105, 0.396, 0.75, 0.4081, 0.75, 0.49, 0.8418, 0.4717, 0.8618, 0.3618, 0.8105, 0.396, 0.8418, 0.4717, 0.9197, 0.4197, 0.896, 0.3105, 0.8618, 0.3618, 0.9197, 0.4197, 0.9717, 0.3418, 0.9081, 0.25, 0.896, 0.3105, 0.9717, 0.3418, 0.99, 0.25, 0.896, 0.1895, 0.9081, 0.25, 0.99, 0.25, 0.9717, 0.1582, 0.8618, 0.1382, 0.896, 0.1895, 0.9717, 0.1582, 0.9197, 0.08029, 0.8105, 0.104, 0.8618, 0.1382, 0.9197, 0.08029, 0.8418, 0.02827, 0.75, 0.09194, 0.8105, 0.104, 0.8418, 0.02827, 0.75, 0.01, 0.6895, 0.104, 0.75, 0.09194, 0.75, 0.01, 0.6582, 0.02827, 0.6382, 0.1382, 0.6895, 0.104, 0.6582, 0.02827, 0.5803, 0.08029, 0.604, 0.1895, 0.6382, 0.1382, 0.5803, 0.08029, 0.5283, 0.1582, 0.5919, 0.25, 0.604, 0.1895, 0.5283, 0.1582, 0.51, 0.25, 0.604, 0.3105, 0.5919, 0.25, 0.51, 0.25, 0.5283, 0.3418, 0.6382, 0.3618, 0.604, 0.3105, 0.5283, 0.3418, 0.5803, 0.4197, 0.6895, 0.396, 0.6382, 0.3618, 0.5803, 0.4197, 0.6582, 0.4717, 0.75, 0.4081, 0.6895, 0.396, 0.6582, 0.4717, 0.75, 0.49, 0.6996, 0.2709, 0.7114, 0.2886, 0.7114, 0.2886, 0.6996, 0.2709, 0.8618, 0.1382, 0.8105, 0.104, 0.8105, 0.104, 0.8618, 0.1382, 0.6382, 0.3618, 0.6895, 0.396, 0.6895, 0.396, 0.6382, 0.3618, 0.8105, 0.104, 0.75, 0.09194, 0.75, 0.09194, 0.8105, 0.104, 0.75, 0.4081, 0.8105, 0.396, 0.8105, 0.396, 0.75, 0.4081, 0.6895, 0.396, 0.75, 0.4081, 0.75, 0.4081, 0.6895, 0.396, 0.75, 0.09194, 0.6895, 0.104, 0.6895, 0.104, 0.75, 0.09194, 0.8105, 0.396, 0.8618, 0.3618, 0.8618, 0.3618, 0.8105, 0.396, 0.6895, 0.104, 0.6382, 0.1382, 0.6382, 0.1382, 0.6895, 0.104, 0.8618, 0.3618, 0.896, 0.3105, 0.896, 0.3105, 0.8618, 0.3618, 0.6382, 0.1382, 0.604, 0.1895, 0.604, 0.1895, 0.6382, 0.1382, 0.896, 0.3105, 0.9081, 0.25, 0.9081, 0.25, 0.896, 0.3105, 0.604, 0.1895, 0.5919, 0.25, 0.5919, 0.25, 0.604, 0.1895, 0.9081, 0.25, 0.896, 0.1895, 0.896, 0.1895, 0.9081, 0.25, 0.5919, 0.25, 0.604, 0.3105, 0.604, 0.3105, 0.5919, 0.25, 0.896, 0.1895, 0.8618, 0.1382, 0.8618, 0.1382, 0.896, 0.1895, 0.7709, 0.3004, 0.75, 0.3046, 0.75, 0.4081, 0.8105, 0.396, 0.6996, 0.2291, 0.604, 0.1895, 0.604, 0.1895, 0.6996, 0.2291, 0.8004, 0.2709, 0.7886, 0.2886, 0.8618, 0.3618, 0.896, 0.3105, 0.896, 0.1895, 0.8618, 0.1382, 0.8618, 0.1382, 0.896, 0.1895, 0.8004, 0.2291, 0.8046, 0.25, 0.9081, 0.25, 0.896, 0.1895, 0.7114, 0.2886, 0.6996, 0.2709, 0.6996, 0.2709, 0.7114, 0.2886, 0.7709, 0.1996, 0.7886, 0.2114, 0.8618, 0.1382, 0.8105, 0.104, 0.6382, 0.1382, 0.7114, 0.2114, 0.7114, 0.2114, 0.6382, 0.1382, 0.7291, 0.1996, 0.75, 0.1954, 0.75, 0.09194, 0.6895, 0.104, 0.7291, 0.1996, 0.6895, 0.104, 0.6895, 0.104, 0.7291, 0.1996, 0.6996, 0.2291, 0.7114, 0.2114, 0.6382, 0.1382, 0.604, 0.1895, 0.896, 0.3105, 0.9081, 0.25, 0.9081, 0.25, 0.896, 0.3105, 0.6996, 0.2709, 0.6954, 0.25, 0.5919, 0.25, 0.604, 0.3105, 0.6954, 0.25, 0.6996, 0.2291, 0.6996, 0.2291, 0.6954, 0.25, 0.7291, 0.3004, 0.7114, 0.2886, 0.6382, 0.3618, 0.6895, 0.396, 0.75, 0.09194, 0.75, 0.1954, 0.75, 0.1954, 0.75, 0.09194, 0.75, 0.3046, 0.7709, 0.3004, 0.7886, 0.2886, 0.8004, 0.2709, 0.8046, 0.25, 0.8004, 0.2291, 0.7886, 0.2114, 0.7709, 0.1996, 0.75, 0.1954, 0.7291, 0.1996, 0.7114, 0.2114, 0.6996, 0.2291, 0.6954, 0.25, 0.6996, 0.2709, 0.7114, 0.2886, 0.7291, 0.3004, 0.7886, 0.2114, 0.7709, 0.1996, 0.7709, 0.1996, 0.7886, 0.2114, 0.7114, 0.2886, 0.7291, 0.3004, 0.7291, 0.3004, 0.7114, 0.2886, 0.7709, 0.1996, 0.75, 0.1954, 0.75, 0.1954, 0.7709, 0.1996, 0.75, 0.3046, 0.7709, 0.3004, 0.7709, 0.3004, 0.75, 0.3046, 0.7291, 0.3004, 0.75, 0.3046, 0.75, 0.3046, 0.7291, 0.3004, 0.75, 0.1954, 0.7291, 0.1996, 0.7291, 0.1996, 0.75, 0.1954, 0.7709, 0.3004, 0.7886, 0.2886, 0.7886, 0.2886, 0.7709, 0.3004, 0.7291, 0.1996, 0.7114, 0.2114, 0.7114, 0.2114, 0.7291, 0.1996, 0.7886, 0.2886, 0.8004, 0.2709, 0.8004, 0.2709, 0.7886, 0.2886, 0.7114, 0.2114, 0.6996, 0.2291, 0.6996, 0.2291, 0.7114, 0.2114, 0.8004, 0.2709, 0.8046, 0.25, 0.8046, 0.25, 0.8004, 0.2709, 0.6996, 0.2291, 0.6954, 0.25, 0.6954, 0.25, 0.6996, 0.2291, 0.8046, 0.25, 0.8004, 0.2291, 0.8004, 0.2291, 0.8046, 0.25, 0.6954, 0.25, 0.6996, 0.2709, 0.6996, 0.2709, 0.6954, 0.25, 0.8004, 0.2291, 0.7886, 0.2114, 0.7886, 0.2114, 0.8004, 0.2291, 0.7886, 0.2886, 0.7709, 0.3004, 0.8105, 0.396, 0.8618, 0.3618, 0.8046, 0.25, 0.8004, 0.2709, 0.896, 0.3105, 0.9081, 0.25, 0.7886, 0.2114, 0.8004, 0.2291, 0.896, 0.1895, 0.8618, 0.1382, 0.75, 0.1954, 0.7709, 0.1996, 0.8105, 0.104, 0.75, 0.09194, 0.7114, 0.2114, 0.7291, 0.1996, 0.6895, 0.104, 0.6382, 0.1382, 0.6954, 0.25, 0.6996, 0.2291, 0.604, 0.1895, 0.5919, 0.25, 0.7114, 0.2886, 0.6996, 0.2709, 0.604, 0.3105, 0.6382, 0.3618, 0.75, 0.3046, 0.7291, 0.3004, 0.6895, 0.396, 0.75, 0.4081, 0.7886, 0.2886, 0.7709, 0.3004, 0.7709, 0.3004, 0.7886, 0.2886, 0.5919, 0.25, 0.6954, 0.25, 0.6954, 0.25, 0.5919, 0.25, 0.75, 0.3046, 0.7291, 0.3004, 0.7291, 0.3004, 0.75, 0.3046, 0.8105, 0.104, 0.75, 0.09194, 0.75, 0.09194, 0.8105, 0.104, 0.6996, 0.2709, 0.604, 0.3105, 0.604, 0.3105, 0.6996, 0.2709, 0.7709, 0.3004, 0.8105, 0.396, 0.8105, 0.396, 0.7709, 0.3004, 0.8046, 0.25, 0.8004, 0.2709, 0.8004, 0.2709, 0.8046, 0.25, 0.6382, 0.3618, 0.7114, 0.2886, 0.7114, 0.2886, 0.6382, 0.3618, 0.75, 0.4081, 0.75, 0.3046, 0.75, 0.3046, 0.75, 0.4081, 0.6895, 0.104, 0.6382, 0.1382, 0.6382, 0.1382, 0.6895, 0.104, 0.7291, 0.3004, 0.6895, 0.396, 0.6895, 0.396, 0.7291, 0.3004, 0.8618, 0.3618, 0.7886, 0.2886, 0.7886, 0.2886, 0.8618, 0.3618, 0.7886, 0.2114, 0.8004, 0.2291, 0.8004, 0.2291, 0.7886, 0.2114, 0.8004, 0.2709, 0.896, 0.3105, 0.896, 0.3105, 0.8004, 0.2709, 0.604, 0.1895, 0.5919, 0.25, 0.5919, 0.25, 0.604, 0.1895, 0.9081, 0.25, 0.8046, 0.25, 0.8046, 0.25, 0.9081, 0.25, 0.75, 0.1954, 0.7709, 0.1996, 0.7709, 0.1996, 0.75, 0.1954, 0.8004, 0.2291, 0.896, 0.1895, 0.896, 0.1895, 0.8004, 0.2291, 0.604, 0.3105, 0.6382, 0.3618, 0.6382, 0.3618, 0.604, 0.3105, 0.8618, 0.1382, 0.7886, 0.2114, 0.7886, 0.2114, 0.8618, 0.1382, 0.7114, 0.2114, 0.7291, 0.1996, 0.7291, 0.1996, 0.7114, 0.2114, 0.8105, 0.396, 0.8618, 0.3618, 0.8618, 0.3618, 0.8105, 0.396, 0.7709, 0.1996, 0.8105, 0.104, 0.8105, 0.104, 0.7709, 0.1996, 0.6895, 0.396, 0.75, 0.4081, 0.75, 0.4081, 0.6895, 0.396])
me_cylinder_004.materials.append(mat_tire)
me_cylinder_004.materials.append(mat_black_tire_ring)
me_cylinder_004.update()
me_cube_001 = bpy.data.meshes.new('Cube.001')
me_cube_001.from_pydata([(-1.0, -1.0, -1.0), (-1.0, -1.0, 1.0), (-1.0, 1.0, -1.0), (-1.0, 1.0, 1.0), (1.0, -1.0, -1.0), (1.0, -1.0, 1.0), (1.0, 1.0, -1.0), (1.0, 1.0, 1.0), (-1.0, 0.5145, -1.0), (-1.0, 0.5145, 1.0), (1.0, 0.5145, -1.0), (1.0, 0.5145, 1.0)], [], [(8, 9, 3, 2), (2, 3, 7, 6), (10, 11, 5, 4), (4, 5, 1, 0), (8, 10, 4, 0), (11, 9, 1, 5), (7, 3, 9, 11), (2, 6, 10, 8), (6, 7, 11, 10), (0, 1, 9, 8)])
me_cube_001.polygons.foreach_set('material_index', [0, 0, 1, 1, 1, 1, 0, 0, 0, 0])
_uv = me_cube_001.uv_layers.new(name='UVMap')
_uv.uv.foreach_set('vector', [0.375, 0.1893, 0.625, 0.1893, 0.625, 0.25, 0.375, 0.25, 0.375, 0.25, 0.625, 0.25, 0.625, 0.5, 0.375, 0.5, 0.375, 0.5607, 0.625, 0.5607, 0.625, 0.75, 0.375, 0.75, 0.375, 0.75, 0.625, 0.75, 0.625, 1.0, 0.375, 1.0, 0.125, 0.5607, 0.375, 0.5607, 0.375, 0.75, 0.125, 0.75, 0.625, 0.5607, 0.875, 0.5607, 0.875, 0.75, 0.625, 0.75, 0.625, 0.5, 0.875, 0.5, 0.875, 0.5607, 0.625, 0.5607, 0.125, 0.5, 0.375, 0.5, 0.375, 0.5607, 0.125, 0.5607, 0.375, 0.5, 0.625, 0.5, 0.625, 0.5607, 0.375, 0.5607, 0.375, 0.0, 0.625, 0.0, 0.625, 0.1893, 0.375, 0.1893])
me_cube_001.materials.append(mat_light_red)
me_cube_001.materials.append(mat_light)
me_cube_001.update()
me_cube_002 = bpy.data.meshes.new('Cube.002')
me_cube_002.from_pydata([(-1.0, -1.0, -1.0), (-1.0, -1.0, 1.0), (-1.0, 1.0, -1.0), (-1.0, 1.0, 1.0), (1.0, -1.0, -1.0), (1.0, -1.0, 1.0), (1.0, 1.0, -1.0), (1.0, 1.0, 1.0), (-1.0, 0.5145, -1.0), (-1.0, 0.5145, 1.0), (1.0, 0.5145, -1.0), (1.0, 0.5145, 1.0)], [], [(8, 9, 3, 2), (2, 3, 7, 6), (10, 11, 5, 4), (4, 5, 1, 0), (8, 10, 4, 0), (11, 9, 1, 5), (7, 3, 9, 11), (2, 6, 10, 8), (6, 7, 11, 10), (0, 1, 9, 8)])
_uv = me_cube_002.uv_layers.new(name='UVMap')
_uv.uv.foreach_set('vector', [0.375, 0.1893, 0.625, 0.1893, 0.625, 0.25, 0.375, 0.25, 0.375, 0.25, 0.625, 0.25, 0.625, 0.5, 0.375, 0.5, 0.375, 0.5607, 0.625, 0.5607, 0.625, 0.75, 0.375, 0.75, 0.375, 0.75, 0.625, 0.75, 0.625, 1.0, 0.375, 1.0, 0.125, 0.5607, 0.375, 0.5607, 0.375, 0.75, 0.125, 0.75, 0.625, 0.5607, 0.875, 0.5607, 0.875, 0.75, 0.625, 0.75, 0.625, 0.5, 0.875, 0.5, 0.875, 0.5607, 0.625, 0.5607, 0.125, 0.5, 0.375, 0.5, 0.375, 0.5607, 0.125, 0.5607, 0.375, 0.5, 0.625, 0.5, 0.625, 0.5607, 0.375, 0.5607, 0.375, 0.0, 0.625, 0.0, 0.625, 0.1893, 0.375, 0.1893])
me_cube_002.materials.append(mat_light_1)
me_cube_002.update()
me_cube_003 = bpy.data.meshes.new('Cube.003')
me_cube_003.from_pydata([(-1.0, -1.0, -1.0), (-1.0, -1.0, 1.0), (-1.0, 1.0, -1.0), (-1.0, 1.0, 1.0), (1.0, -1.0, -1.0), (1.0, -1.0, 1.0), (1.0, 1.0, -1.0), (1.0, 1.0, 1.0), (-1.0, 0.5145, -1.0), (-1.0, 0.5145, 1.0), (1.0, 0.5145, -1.0), (1.0, 0.5145, 1.0)], [], [(8, 9, 3, 2), (2, 3, 7, 6), (10, 11, 5, 4), (4, 5, 1, 0), (8, 10, 4, 0), (11, 9, 1, 5), (7, 3, 9, 11), (2, 6, 10, 8), (6, 7, 11, 10), (0, 1, 9, 8)])
_uv = me_cube_003.uv_layers.new(name='UVMap')
_uv.uv.foreach_set('vector', [0.375, 0.1893, 0.625, 0.1893, 0.625, 0.25, 0.375, 0.25, 0.375, 0.25, 0.625, 0.25, 0.625, 0.5, 0.375, 0.5, 0.375, 0.5607, 0.625, 0.5607, 0.625, 0.75, 0.375, 0.75, 0.375, 0.75, 0.625, 0.75, 0.625, 1.0, 0.375, 1.0, 0.125, 0.5607, 0.375, 0.5607, 0.375, 0.75, 0.125, 0.75, 0.625, 0.5607, 0.875, 0.5607, 0.875, 0.75, 0.625, 0.75, 0.625, 0.5, 0.875, 0.5, 0.875, 0.5607, 0.625, 0.5607, 0.125, 0.5, 0.375, 0.5, 0.375, 0.5607, 0.125, 0.5607, 0.375, 0.5, 0.625, 0.5, 0.625, 0.5607, 0.375, 0.5607, 0.375, 0.0, 0.625, 0.0, 0.625, 0.1893, 0.375, 0.1893])
me_cube_003.materials.append(mat_material_001)
me_cube_003.update()

# ---- objects
ob_cube = bpy.data.objects.new('Cube', me_cube)
ob_cylinder = bpy.data.objects.new('Cylinder', me_cylinder_001)
ob_cylinder_001 = bpy.data.objects.new('Cylinder.001', me_cylinder_002)
ob_cylinder_002 = bpy.data.objects.new('Cylinder.002', me_cylinder_003)
ob_cylinder_003 = bpy.data.objects.new('Cylinder.003', me_cylinder_004)
ob_cube_001 = bpy.data.objects.new('Cube.001', me_cube_001)
ob_cube_002 = bpy.data.objects.new('Cube.002', me_cube_002)
ob_cube_003 = bpy.data.objects.new('Cube.003', me_cube_003)

# ---- transforms, parenting, visibility, modifiers, constraints
ob_cube.location = (0.0, 0.0, 0.0)
ob_cube.lock_rotations_4d = False
ob_cube.empty_display_type = 'ARROWS'
ob_cube.lineart.crease_threshold = 0.0
_m = ob_cube.modifiers.new('BTool_Cylinder', 'BOOLEAN')
_m.object = ob_cylinder
_m = ob_cube.modifiers.new('BTool_Cylinder.002', 'BOOLEAN')
_m.object = ob_cylinder_002
ob_cylinder.location = (1.316, 1.25, -0.3257)
ob_cylinder.rotation_euler = (1.571, -0.0, 0.0)
ob_cylinder.scale = (0.3449, 0.3449, 0.3449)
ob_cylinder.hide_render = True
ob_cylinder.visible_camera = False
ob_cylinder.visible_diffuse = False
ob_cylinder.visible_glossy = False
ob_cylinder.visible_transmission = False
ob_cylinder.visible_volume_scatter = False
ob_cylinder.display_type = 'BOUNDS'
_m = ob_cylinder.modifiers.new('Mirror', 'MIRROR')
_m.use_axis = (False, True, False)
_m.mirror_object = ob_cube
ob_cylinder_001.location = (1.316, 1.153, -0.3257)
ob_cylinder_001.rotation_euler = (1.571, -0.0, 0.0)
ob_cylinder_001.scale = (0.2839, 0.2839, 0.1667)
_m = ob_cylinder_001.modifiers.new('Mirror', 'MIRROR')
_m.use_axis = (False, True, False)
_m.mirror_object = ob_cube
ob_cylinder_002.location = (-2.6, 1.25, -0.3257)
ob_cylinder_002.rotation_euler = (1.571, -0.0, 0.0)
ob_cylinder_002.scale = (0.3449, 0.3449, 0.3449)
ob_cylinder_002.hide_render = True
ob_cylinder_002.visible_camera = False
ob_cylinder_002.visible_diffuse = False
ob_cylinder_002.visible_glossy = False
ob_cylinder_002.visible_transmission = False
ob_cylinder_002.visible_volume_scatter = False
ob_cylinder_002.display_type = 'BOUNDS'
_m = ob_cylinder_002.modifiers.new('Mirror', 'MIRROR')
_m.use_axis = (False, True, False)
_m.mirror_object = ob_cube
ob_cylinder_003.location = (-2.6, 1.153, -0.3257)
ob_cylinder_003.rotation_euler = (1.571, -0.0, 0.0)
ob_cylinder_003.scale = (0.2839, 0.2839, 0.1667)
_m = ob_cylinder_003.modifiers.new('Mirror', 'MIRROR')
_m.use_axis = (False, True, False)
_m.mirror_object = ob_cube
ob_cube_001.location = (2.0, 1.004, 0.1521)
ob_cube_001.scale = (0.05743, 0.2028, 0.08183)
_m = ob_cube_001.modifiers.new('Mirror', 'MIRROR')
_m.use_axis = (False, True, False)
_m.mirror_object = ob_cube
ob_cube_002.location = (2.0, 1.004, 0.1521)
ob_cube_002.scale = (0.05743, 0.2028, 0.08183)
_m = ob_cube_002.modifiers.new('Mirror', 'MIRROR')
_m.use_axis = (False, True, False)
_m.mirror_object = ob_cube
ob_cube_003.location = (0.3757, 1.356, 0.3989)
ob_cube_003.scale = (0.04402, 0.1555, 0.06272)
_m = ob_cube_003.modifiers.new('Mirror', 'MIRROR')
_m.use_axis = (False, True, False)
_m.mirror_object = ob_cube

# ---- collection membership
col_collection.objects.link(ob_cube)
col_collection.objects.link(ob_cylinder)
col_collection.objects.link(ob_cylinder_001)
col_collection.objects.link(ob_cylinder_002)
col_collection.objects.link(ob_cylinder_003)
col_collection.objects.link(ob_cube_001)
col_collection.objects.link(ob_cube_002)
col_collection.objects.link(ob_cube_003)

# ---- scene / render settings (as saved in the file)
scene.frame_start = 1; scene.frame_end = 250; scene.frame_set(0)
scene.render.engine = 'BLENDER_EEVEE_NEXT'
scene.cycles.sampling_pattern = 'TABULATED_SOBOL'
scene.view_settings.view_transform = 'Filmic'
bpy.context.view_layer.update()

# ---- added for rendering (the .blend has no active camera and no usable light): camera, sun
cam_auto = bpy.data.cameras.new('AutoCamera')
cam_auto.lens = 50.0
cam_auto.sensor_width = 36.0
cam_auto.clip_end = 1000.0
ob_auto_camera = bpy.data.objects.new('AutoCamera', cam_auto)
scene.collection.objects.link(ob_auto_camera)
ob_auto_camera.location = (5.29619, -7.02592, 4.90413)
ob_auto_camera.rotation_euler = (1.09748, -7.21219e-08, 0.694738)
scene.camera = ob_auto_camera
light_auto_sun = bpy.data.lights.new('AutoSun', 'SUN')
light_auto_sun.energy = 3.0
light_auto_sun.angle = 0.0523599
ob_auto_sun = bpy.data.objects.new('AutoSun', light_auto_sun)
scene.collection.objects.link(ob_auto_sun)
ob_auto_sun.rotation_euler = (0.872665, 0.174533, 0.523599)
bpy.context.view_layer.update()
